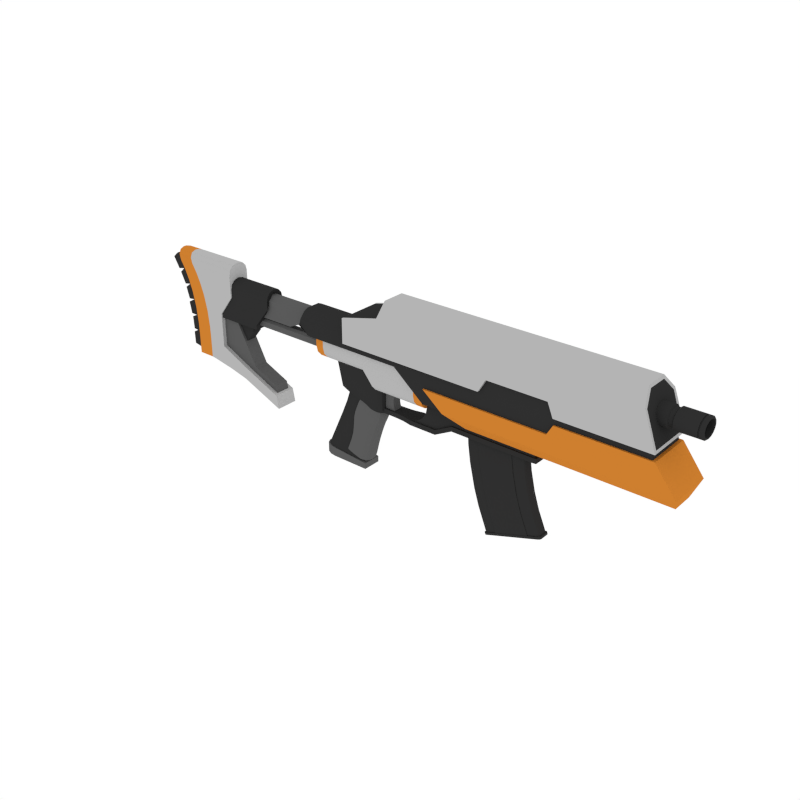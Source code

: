 # Source: SMG_2.blend  (saved by Blender 2.79.0; exported with 4.5.12 LTS)
import bpy
from mathutils import Matrix  # noqa: F401  (used for matrix-valued properties, if any)

bpy.ops.wm.read_factory_settings(use_empty=True)
scene = bpy.context.scene
scene.name = 'Scene'

# ---- collections
col_collection_1 = bpy.data.collections.new('Collection 1'); scene.collection.children.link(col_collection_1)

# ---- materials (node trees are filled in below, after node groups)
mat_black = bpy.data.materials.new('Black')
mat_black.alpha_threshold = 0.0
mat_black.diffuse_color = (0.0291, 0.0291, 0.0291, 1.0)
mat_black.roughness = 0.5
mat_grey = bpy.data.materials.new('Grey')
mat_grey.alpha_threshold = 0.0
mat_grey.diffuse_color = (0.1025, 0.1025, 0.1025, 1.0)
mat_grey.roughness = 0.5
mat_white = bpy.data.materials.new('White')
mat_white.alpha_threshold = 0.0
mat_white.diffuse_color = (0.4575, 0.4575, 0.4575, 1.0)
mat_white.roughness = 0.5
mat_main = bpy.data.materials.new('Main')
mat_main.alpha_threshold = 0.0
mat_main.diffuse_color = (0.6152, 0.2113, 0.02862, 1.0)
mat_main.roughness = 0.5

# ---- node groups
ng_auto_smooth = bpy.data.node_groups.new('Auto Smooth', 'GeometryNodeTree')
_s = ng_auto_smooth.interface.new_socket(name='Geometry', in_out='OUTPUT', socket_type='NodeSocketGeometry')
_s = ng_auto_smooth.interface.new_socket(name='Geometry', in_out='INPUT', socket_type='NodeSocketGeometry')
_s = ng_auto_smooth.interface.new_socket(name='Angle', in_out='INPUT', socket_type='NodeSocketFloat')
_s.subtype = 'ANGLE'
_s.min_value = 0.0
_s.max_value = 3.142
ng_auto_smooth.is_modifier = True
_N = ng_auto_smooth.nodes; _L = ng_auto_smooth.links
n0 = _N.new('NodeGroupOutput'); n0.name = 'Group Output'; n0.location = (480, -100)
n1 = _N.new('NodeGroupInput'); n1.name = 'Group Input'; n1.location = (-420, -300)
n2 = _N.new('NodeGroupInput'); n2.name = 'Group Input.001'; n2.location = (-60, -100)
n3 = _N.new('GeometryNodeSetShadeSmooth'); n3.name = 'Set Shade Smooth'; n3.location = (120, -100)
n3.domain = 'EDGE'
n4 = _N.new('GeometryNodeSetShadeSmooth'); n4.name = 'Set Shade Smooth.001'; n4.location = (300, -100)
n5 = _N.new('GeometryNodeInputMeshEdgeAngle'); n5.name = 'Edge Angle'; n5.location = (-420, -220)
n6 = _N.new('GeometryNodeInputEdgeSmooth'); n6.name = 'Is Edge Smooth'; n6.location = (-60, -160)
n7 = _N.new('GeometryNodeInputShadeSmooth'); n7.name = 'Is Face Smooth'; n7.location = (-240, -340)
n8 = _N.new('FunctionNodeBooleanMath'); n8.name = 'Boolean Math'; n8.location = (-60, -220)
n9 = _N.new('FunctionNodeCompare'); n9.name = 'Compare'; n9.location = (-240, -180)
n9.operation = 'LESS_EQUAL'
_L.new(n5.outputs[0], n9.inputs[0])
_L.new(n4.outputs[0], n0.inputs[0])
_L.new(n1.outputs[1], n9.inputs[1])
_L.new(n9.outputs[0], n8.inputs[0])
_L.new(n7.outputs[0], n8.inputs[1])
_L.new(n2.outputs[0], n3.inputs[0])
_L.new(n6.outputs[0], n3.inputs[1])
_L.new(n3.outputs[0], n4.inputs[0])
_L.new(n8.outputs[0], n3.inputs[2])
n0.is_active_output = True

# ---- material node trees

# ---- world
world_world = bpy.data.worlds.new('World'); scene.world = world_world
world_world.color = (1.0, 1.0, 1.0)
world_world.use_sun_shadow = False
world_world.sun_shadow_jitter_overblur = 0.0
world_world.cycles.sampling_method = 'NONE'
world_world.cycles.sample_map_resolution = 256

# ---- meshes
me_cube_000 = bpy.data.meshes.new('Cube.000')
me_cube_000.from_pydata([(-0.06523, 0.0232, 1.457e-07), (0.06523, 0.0232, 1.457e-07), (0.1452, 0.0232, -0.3301), (0.02227, 0.0232, -0.3716), (0.06786, 0.0232, -0.054), (0.07662, 0.0232, -0.1181), (-0.05174, 0.0232, -0.1366), (-0.06087, 0.0232, -0.07256), (0.09381, 0.0232, -0.1931), (0.1137, 0.0232, -0.2547), (-0.01247, 0.0232, -0.2851), (-0.03189, 0.0232, -0.2234), (0.06523, -0.0232, 1.457e-07), (-0.06523, -0.0232, 1.457e-07), (0.1452, -0.0232, -0.3301), (0.02227, -0.0232, -0.3716), (0.06786, -0.0232, -0.054), (0.07662, -0.0232, -0.1181), (-0.05174, -0.0232, -0.1366), (-0.06087, -0.0232, -0.07256), (0.09381, -0.0232, -0.1931), (0.1137, -0.0232, -0.2547), (-0.01247, -0.0232, -0.2851), (-0.03189, -0.0232, -0.2234), (0.1125, 0.01488, 1.457e-07), (0.1022, 0.02113, 1.457e-07), (0.1094, 0.0193, 1.457e-07), (0.1022, -0.02126, 1.457e-07), (0.1125, -0.01502, 1.457e-07), (0.1094, -0.01943, 1.457e-07), (0.1894, 0.01488, -0.3139), (0.1797, 0.02113, -0.3171), (0.1865, 0.0193, -0.3148), (0.1797, -0.02126, -0.3171), (0.1894, -0.01502, -0.3139), (0.1865, -0.01943, -0.3148), (0.1231, 0.01488, -0.1114), (0.1129, 0.02113, -0.1129), (0.1201, 0.0193, -0.1118), (0.1042, 0.02113, -0.04876), (0.1145, 0.01488, -0.04729), (0.1115, 0.0193, -0.04772), (0.1145, -0.01502, -0.04729), (0.1042, -0.02126, -0.04876), (0.1115, -0.01943, -0.04772), (0.1129, -0.02126, -0.1129), (0.1231, -0.01502, -0.1114), (0.1201, -0.01943, -0.1118), (0.1594, 0.01488, -0.2437), (0.1494, 0.02113, -0.2461), (0.1565, 0.0193, -0.2444), (0.1293, 0.02113, -0.1845), (0.1393, 0.01488, -0.1821), (0.1364, 0.0193, -0.1828), (0.1393, -0.01502, -0.1821), (0.1293, -0.02126, -0.1845), (0.1364, -0.01943, -0.1828), (0.1494, -0.02126, -0.2461), (0.1594, -0.01502, -0.2437), (0.1565, -0.01943, -0.2444), (0.1931, 0.01765, -0.3126), (0.1835, 0.0239, -0.3159), (0.1903, 0.02207, -0.3136), (0.1835, -0.02403, -0.3159), (0.1931, -0.01778, -0.3126), (0.1903, -0.0222, -0.3136), (0.1864, 0.0239, -0.3245), (0.196, 0.01765, -0.3212), (0.1932, 0.02207, -0.3222), (0.196, -0.01778, -0.3212), (0.1864, -0.02403, -0.3245), (0.1932, -0.0222, -0.3222), (-0.1105, -0.01599, 1.457e-07), (-0.1019, -0.02126, 1.457e-07), (-0.108, -0.01972, 1.457e-07), (-0.1019, 0.02113, 1.457e-07), (-0.1105, 0.01586, 1.457e-07), (-0.108, 0.01959, 1.457e-07), (-0.01257, 0.02113, -0.3821), (-0.0207, 0.01586, -0.3848), (-0.01832, 0.01959, -0.384), (-0.0207, -0.01599, -0.3848), (-0.01257, -0.02126, -0.3821), (-0.01832, -0.01972, -0.384), (-0.1056, 0.01586, -0.079), (-0.09697, 0.02113, -0.07776), (-0.103, 0.01959, -0.07863), (-0.08771, 0.02113, -0.1418), (-0.0963, 0.01586, -0.143), (-0.09378, 0.01959, -0.1426), (-0.0963, -0.01599, -0.143), (-0.08771, -0.02126, -0.1418), (-0.09378, -0.01972, -0.1426), (-0.09697, -0.02126, -0.07776), (-0.1056, -0.01599, -0.079), (-0.103, -0.01972, -0.07863), (-0.07553, 0.01586, -0.2339), (-0.06712, 0.02113, -0.2319), (-0.07307, 0.01959, -0.2333), (-0.04786, 0.02113, -0.2936), (-0.05627, 0.01586, -0.2957), (-0.05381, 0.01959, -0.2951), (-0.05627, -0.01599, -0.2957), (-0.04786, -0.02126, -0.2936), (-0.05381, -0.01972, -0.2951), (-0.06712, -0.02126, -0.2319), (-0.07553, -0.01599, -0.2339), (-0.07307, -0.01972, -0.2333), (-0.01633, 0.0239, -0.3834), (-0.02446, 0.01862, -0.3861), (-0.02207, 0.02235, -0.3853), (-0.02446, -0.01876, -0.3861), (-0.01633, -0.02403, -0.3834), (-0.02207, -0.02249, -0.3853), (-0.02155, 0.01862, -0.3947), (-0.01342, 0.0239, -0.392), (-0.01917, 0.02235, -0.3939), (-0.01342, -0.02403, -0.392), (-0.02155, -0.01876, -0.3947), (-0.01917, -0.02249, -0.3939)], [], [(55, 105, 103, 57), (81, 79, 109, 111), (102, 100, 79, 81), (87, 37, 51, 97), (40, 42, 46, 36), (99, 49, 31, 78), (27, 73, 93, 43), (30, 34, 64, 60), (75, 25, 39, 85), (90, 88, 96, 106), (48, 58, 34, 30), (88, 90, 94, 84), (36, 46, 54, 52), (85, 39, 37, 87), (100, 102, 106, 96), (43, 93, 91, 45), (111, 109, 114, 118), (97, 51, 49, 99), (60, 64, 69, 67), (52, 54, 58, 48), (45, 91, 105, 55), (117, 119, 118, 114, 116, 115, 66, 68, 67, 69, 71, 70), (57, 103, 82, 33), (33, 82, 112, 63), (78, 31, 61, 108), (108, 61, 66, 115), (63, 112, 117, 70), (5, 8, 11, 6), (1, 4, 7, 0), (9, 2, 3, 10), (4, 5, 6, 7), (8, 9, 10, 11), (17, 18, 23, 20), (12, 13, 19, 16), (21, 22, 15, 14), (16, 19, 18, 17), (20, 23, 22, 21), (9, 8, 20, 21), (0, 7, 19, 13), (7, 6, 18, 19), (8, 5, 17, 20), (11, 10, 22, 23), (2, 9, 21, 14), (4, 1, 12, 16), (3, 2, 14, 15), (10, 3, 15, 22), (6, 11, 23, 18), (5, 4, 16, 17), (37, 39, 41, 38), (38, 41, 40, 36), (43, 45, 47, 44), (44, 47, 46, 42), (49, 51, 53, 50), (50, 53, 52, 48), (55, 57, 59, 56), (56, 59, 58, 54), (51, 37, 38, 53), (53, 38, 36, 52), (45, 55, 56, 47), (47, 56, 54, 46), (24, 40, 41, 26), (26, 41, 39, 25), (27, 43, 44, 29), (29, 44, 42, 28), (31, 49, 50, 32), (32, 50, 48, 30), (57, 33, 35, 59), (59, 35, 34, 58), (64, 34, 35, 65), (65, 35, 33, 63), (61, 31, 32, 62), (62, 32, 30, 60), (60, 67, 68, 62), (62, 68, 66, 61), (69, 64, 65, 71), (71, 65, 63, 70), (24, 28, 42, 40), (85, 87, 89, 86), (86, 89, 88, 84), (91, 93, 95, 92), (92, 95, 94, 90), (97, 99, 101, 98), (98, 101, 100, 96), (103, 105, 107, 104), (104, 107, 106, 102), (84, 76, 77, 86), (86, 77, 75, 85), (96, 88, 89, 98), (98, 89, 87, 97), (90, 106, 107, 92), (92, 107, 105, 91), (72, 94, 95, 74), (74, 95, 93, 73), (79, 100, 101, 80), (80, 101, 99, 78), (102, 81, 83, 104), (104, 83, 82, 103), (81, 111, 113, 83), (83, 113, 112, 82), (109, 79, 80, 110), (110, 80, 78, 108), (114, 109, 110, 116), (116, 110, 108, 115), (117, 112, 113, 119), (119, 113, 111, 118), (72, 76, 84, 94), (26, 25, 75, 77, 76, 72, 74, 73, 27, 29, 28, 24), (0, 13, 12, 1)])
me_cube_000.polygons.foreach_set('use_smooth', [True] * 108)
me_cube_000.materials.append(mat_black)
me_cube_000.use_remesh_preserve_volume = False
me_cube_000.use_remesh_preserve_attributes = False
me_cube_000.use_mirror_vertex_groups = False
me_cube_000.update()
me_cube_167 = bpy.data.meshes.new('Cube.167')
me_cube_167.from_pydata([(-0.8041, -0.04332, 0.03242), (-0.8041, -0.04332, 0.1005), (-0.6675, -0.04332, 0.09716), (-0.3939, -0.04332, -0.02714), (-0.3836, -0.04332, -0.07853), (-0.6675, -0.04332, 0.1628), (-0.6078, -0.04332, 0.3654), (-0.6675, -0.04332, 0.2308), (-0.6078, -0.04332, 0.3091), (-0.8573, -0.04332, 0.363), (-0.8053, -0.04332, 0.1554), (-0.8253, -0.04332, 0.2817), (-0.8123, -0.04332, 0.2221), (-0.5395, -0.04332, 0.03639), (-0.5558, -0.04332, -0.006196), (-0.9004, -0.005824, 0.4354), (-0.8781, -0.04326, 0.3979), (-0.8974, -0.02454, 0.4304), (-0.8892, -0.03825, 0.4166), (-0.6078, -0.04326, 0.3979), (-0.6078, -0.005824, 0.4354), (-0.6078, -0.03825, 0.4166), (-0.6078, -0.02454, 0.4304), (-0.6796, -0.0281, 0.08541), (-0.3979, -0.0281, -0.04208), (-0.5127, -0.0281, 0.008014), (-0.6796, -0.0281, 0.209), (-0.4084, -0.0281, 0.004315), (-0.5127, -0.0281, 0.04982), (-0.5961, -0.0281, 0.04671), (-0.5961, -0.0281, 0.209), (-0.7391, -0.04332, 0.1005), (-0.7391, -0.04332, 0.03242), (-0.7923, -0.04332, 0.363), (-0.7603, -0.04332, 0.2817), (-0.7473, -0.04332, 0.2221), (-0.7403, -0.04332, 0.1554), (-0.8354, -0.005824, 0.4354), (-0.8324, -0.02454, 0.4304), (-0.8242, -0.03825, 0.4166), (-0.8131, -0.04326, 0.3979), (-0.8391, -0.04332, 0.3223), (-0.6078, -0.04332, 0.3373), (-0.7741, -0.04332, 0.3223), (-0.6289, -0.04332, 0.01223), (-0.7188, -0.04332, 0.02965), (-0.8041, 0.04332, 0.03242), (-0.8041, 0.04332, 0.1005), (-0.6675, 0.04332, 0.09716), (-0.3939, 0.04332, -0.02714), (-0.3836, 0.04332, -0.07853), (-0.8041, 2.038e-07, 0.03242), (-0.9004, 2.038e-07, 0.4354), (-0.6675, 2.038e-07, 0.09716), (-0.8041, 2.038e-07, 0.1005), (-0.3939, 2.038e-07, -0.02714), (-0.3836, 2.038e-07, -0.07853), (-0.6078, 2.038e-07, 0.4354), (-0.8573, 2.038e-07, 0.363), (-0.8053, 2.038e-07, 0.1554), (-0.8253, 2.038e-07, 0.2817), (-0.8123, 2.038e-07, 0.2221), (-0.6675, 2.038e-07, 0.1628), (-0.6078, 2.038e-07, 0.3654), (-0.6675, 2.038e-07, 0.2308), (-0.6078, 2.038e-07, 0.3091), (-0.6675, 0.04332, 0.1628), (-0.6078, 0.04332, 0.3654), (-0.6675, 0.04332, 0.2308), (-0.6078, 0.04332, 0.3091), (-0.8573, 0.04332, 0.363), (-0.8053, 0.04332, 0.1554), (-0.8253, 0.04332, 0.2817), (-0.8123, 0.04332, 0.2221), (-0.5395, 0.04332, 0.03639), (-0.5558, 0.04332, -0.006196), (-0.5395, 2.038e-07, 0.03639), (-0.5558, 2.038e-07, -0.006196), (-0.9004, 0.005825, 0.4354), (-0.8781, 0.04326, 0.3979), (-0.8974, 0.02454, 0.4304), (-0.8892, 0.03825, 0.4166), (-0.6078, 0.04326, 0.3979), (-0.6078, 0.005825, 0.4354), (-0.6078, 0.03825, 0.4166), (-0.6078, 0.02454, 0.4304), (-0.6796, 0.0281, 0.08541), (-0.3979, 0.0281, -0.04208), (-0.6796, 2.038e-07, 0.08541), (-0.3979, 2.038e-07, -0.04208), (-0.5127, 0.0281, 0.008014), (-0.5127, 2.038e-07, 0.008014), (-0.6796, 2.038e-07, 0.209), (-0.6796, 0.0281, 0.209), (-0.4084, 2.038e-07, 0.004315), (-0.4084, 0.0281, 0.004315), (-0.5127, 0.0281, 0.04982), (-0.5127, 2.038e-07, 0.04982), (-0.5961, 0.0281, 0.04671), (-0.5961, 2.038e-07, 0.04671), (-0.5961, 0.0281, 0.209), (-0.5961, 2.038e-07, 0.209), (-0.8354, 2.038e-07, 0.4354), (-0.7391, 0.04332, 0.1005), (-0.7391, 0.04332, 0.03242), (-0.7391, 2.038e-07, 0.03242), (-0.7923, 0.04332, 0.363), (-0.7603, 0.04332, 0.2817), (-0.7473, 0.04332, 0.2221), (-0.7403, 0.04332, 0.1554), (-0.8354, 0.005825, 0.4354), (-0.8324, 0.02454, 0.4304), (-0.8242, 0.03825, 0.4166), (-0.8131, 0.04326, 0.3979), (-0.8391, 2.038e-07, 0.3223), (-0.8391, 0.04332, 0.3223), (-0.6078, 0.04332, 0.3373), (-0.6078, 2.038e-07, 0.3373), (-0.7741, 0.04332, 0.3223), (-0.6289, 0.04332, 0.01223), (-0.7188, 0.04332, 0.02965), (-0.7188, 2.038e-07, 0.02965), (-0.6289, 2.038e-07, 0.01223), (-0.7758, -0.03171, 0.05147), (-0.7758, 0.03171, 0.05147), (-0.8221, -0.03171, 0.05026), (-0.8221, 0.03171, 0.05026), (-0.771, -0.03171, 0.1207), (-0.7765, -0.03171, 0.1921), (-0.7849, -0.03171, 0.2623), (-0.8027, -0.03171, 0.3257), (-0.8308, -0.03171, 0.3836), (-0.8537, -0.03171, 0.4226), (-0.8537, 0.03171, 0.4226), (-0.8308, 0.03171, 0.3836), (-0.8027, 0.03171, 0.3257), (-0.7849, 0.03171, 0.2623), (-0.7765, 0.03171, 0.1921), (-0.771, 0.03171, 0.1207), (-0.8219, -0.03171, 0.1151), (-0.825, -0.03171, 0.1795), (-0.8344, -0.03171, 0.2426), (-0.851, -0.03171, 0.3021), (-0.8785, -0.03171, 0.3588), (-0.9109, -0.03171, 0.4141), (-0.9109, 0.03171, 0.4141), (-0.8785, 0.03171, 0.3588), (-0.851, 0.03171, 0.3021), (-0.8344, 0.03171, 0.2426), (-0.825, 0.03171, 0.1795), (-0.8219, 0.03171, 0.1151), (-0.8484, -0.03171, 0.05539), (-0.8498, -0.03171, 0.1039), (-0.8498, 0.03171, 0.1039), (-0.8484, 0.03171, 0.05539), (-0.8477, -0.03171, 0.118), (-0.8511, -0.03171, 0.1672), (-0.8511, 0.03171, 0.1672), (-0.8477, 0.03171, 0.118), (-0.8548, -0.03171, 0.18), (-0.8637, -0.03171, 0.2259), (-0.8637, 0.03171, 0.2259), (-0.8548, 0.03171, 0.18), (-0.8611, -0.03171, 0.2395), (-0.8744, -0.03171, 0.2842), (-0.8744, 0.03171, 0.2842), (-0.8611, 0.03171, 0.2395), (-0.8775, -0.03171, 0.2969), (-0.8987, -0.03171, 0.3399), (-0.8987, 0.03171, 0.3399), (-0.8775, 0.03171, 0.2969), (-0.9063, -0.03171, 0.3528), (-0.931, -0.03171, 0.3952), (-0.931, 0.03171, 0.3952), (-0.9063, 0.03171, 0.3528), (-0.6796, -0.01877, 0.3503), (-0.6796, -0.01877, 0.1199), (-0.5239, -0.01877, 0.3503), (-0.5781, -0.01877, 0.1199), (-0.6796, -0.01877, 0.1861), (-0.5239, -0.01877, 0.1861), (-0.4721, -0.02772, 0.2687), (-0.03683, -0.02772, 0.2969), (-0.4721, -0.02772, 0.3403), (-0.4721, -0.01189, 0.3574), (-0.03683, -0.01189, 0.3574), (-0.03683, -0.02772, 0.3403), (-0.6225, -0.01877, 0.1199), (-0.6225, -0.01877, 0.3503), (-0.6225, -0.01877, 0.1861), (-0.6796, -0.01877, 0.06476), (-0.6225, -0.01877, 0.06476), (-0.6797, -0.03866, 0.2139), (-0.4833, -0.03866, 0.2139), (-0.6797, -0.03866, 0.3393), (-0.6797, -0.00285, 0.3781), (-0.6797, -0.03387, 0.3587), (-0.6797, -0.02076, 0.3729), (-0.4201, -0.00285, 0.3781), (-0.4201, -0.03866, 0.3393), (-0.4201, -0.02076, 0.3729), (-0.4201, -0.03387, 0.3587), (-0.3188, -0.02772, 0.2687), (-0.3188, -0.02772, 0.3403), (-0.3188, -0.01189, 0.3574), (-0.2562, -0.02772, 0.2969), (-0.2562, -0.02772, 0.3403), (-0.2562, -0.01189, 0.3574), (-0.03147, -0.02019, 0.2481), (-0.03147, -0.02019, 0.226), (-0.03147, -0.01212, 0.2568), (-0.5063, -0.02019, 0.2481), (-0.5063, -0.01212, 0.2568), (-0.5063, -0.02019, 0.226), (-0.6797, -0.03866, 0.3093), (-0.4201, -0.03866, 0.3093), (-0.6797, -0.03866, 0.2312), (-0.4833, -0.03866, 0.2312), (-0.6796, 0.01877, 0.3503), (-0.6796, 0.01877, 0.1199), (-0.6796, 2.024e-07, 0.3503), (-0.6796, 2.024e-07, 0.1199), (-0.5239, 2.024e-07, 0.3503), (-0.5239, 0.01877, 0.3503), (-0.5781, 0.01877, 0.1199), (-0.5781, 2.024e-07, 0.1199), (-0.6796, 0.01877, 0.1861), (-0.6796, 2.024e-07, 0.1861), (-0.5239, 0.01877, 0.1861), (-0.5239, 2.024e-07, 0.1861), (-0.6225, 2.024e-07, 0.3503), (-0.6225, 2.024e-07, 0.1199), (-0.4721, 2.024e-07, 0.2687), (-0.4721, 0.02772, 0.2687), (-0.4721, 2.024e-07, 0.3574), (-0.03683, 2.024e-07, 0.2969), (-0.03683, 0.02772, 0.2969), (-0.03683, 2.024e-07, 0.3574), (-0.4721, 0.02772, 0.3403), (-0.4721, 0.01189, 0.3574), (-0.03683, 0.01189, 0.3574), (-0.03683, 0.02772, 0.3403), (-0.6225, 0.01877, 0.1199), (-0.6225, 0.01877, 0.3503), (-0.6225, 0.01877, 0.1861), (-0.6796, 0.01877, 0.06476), (-0.6796, 2.024e-07, 0.06476), (-0.6225, 0.01877, 0.06476), (-0.6225, 2.024e-07, 0.06476), (-0.6797, 2.024e-07, 0.3781), (-0.6797, 0.03866, 0.2139), (-0.6797, 2.024e-07, 0.2139), (-0.4201, 2.024e-07, 0.3781), (-0.4833, 0.03866, 0.2139), (-0.4833, 2.024e-07, 0.2139), (-0.6797, 0.03866, 0.3393), (-0.6797, 0.00285, 0.3781), (-0.6797, 0.03387, 0.3587), (-0.6797, 0.02076, 0.3729), (-0.4201, 0.00285, 0.3781), (-0.4201, 0.03866, 0.3393), (-0.4201, 0.02076, 0.3729), (-0.4201, 0.03387, 0.3587), (-0.3188, 2.024e-07, 0.3574), (-0.3188, 0.02772, 0.2687), (-0.3188, 2.024e-07, 0.2687), (-0.3188, 0.02772, 0.3403), (-0.3188, 0.01189, 0.3574), (-0.2562, 0.02772, 0.2969), (-0.2562, 2.024e-07, 0.2969), (-0.2562, 0.02772, 0.3403), (-0.2562, 2.024e-07, 0.3574), (-0.2562, 0.01189, 0.3574), (-0.03147, 2.024e-07, 0.226), (-0.03147, 0.02019, 0.2481), (-0.03147, 0.02019, 0.226), (-0.03147, 2.024e-07, 0.2568), (-0.03147, 0.01212, 0.2568), (-0.5063, 0.02019, 0.2481), (-0.5063, 0.01212, 0.2568), (-0.5063, 2.024e-07, 0.2568), (-0.5063, 0.02019, 0.226), (-0.5063, 2.024e-07, 0.226), (-0.6797, 0.03866, 0.3093), (-0.4201, 0.03866, 0.3093), (-0.6797, 0.03866, 0.2312), (-0.4833, 0.03866, 0.2312), (-0.4833, 2.024e-07, 0.2312), (0.04665, -0.02823, 0.0854), (0.245, -0.03704, 0.0854), (0.7372, -0.03704, 0.1213), (0.04665, -0.02823, 0.06773), (0.245, -0.03704, 0.06773), (0.7372, -0.03704, 0.1037), (0.09455, -0.01771, 0.1586), (0.09455, -0.01771, 0.07975), (0.1636, -0.01771, 0.07975), (0.1636, -0.01771, 0.1586), (0.1592, -0.01771, 0.09192), (0.1592, -0.01771, 0.1392), (0.1561, -0.01771, 0.1069), (0.1561, -0.01771, 0.1242), (0.09455, -0.01771, 0.1392), (0.09455, -0.01771, 0.09192), (0.09455, -0.01771, 0.1235), (0.09455, -0.01771, 0.1077), (0.2102, -0.02966, 0.0854), (0.1326, -0.02625, 0.0854), (0.1857, -0.02749, 0.0854), (0.1572, -0.02624, 0.0854), (0.2102, -0.02966, 0.06773), (0.1326, -0.02625, 0.06773), (0.1857, -0.02749, 0.06773), (0.1572, -0.02624, 0.06773), (0.3505, -0.03704, 0.0854), (0.3505, -0.03704, 0.06773), (0.4186, -0.03704, 0.1213), (0.4186, -0.03704, 0.1037), (0.7474, -0.03515, 0.1213), (0.7474, -0.03515, 0.1037), (0.7372, -0.03112, 0.243), (0.3126, -0.03112, 0.207), (0.245, -0.03112, 0.0854), (0.3126, -0.03112, 0.1595), (0.2709, -0.03112, 0.09104), (0.2928, -0.03112, 0.1071), (0.3074, -0.03112, 0.1311), (0.7372, -0.03112, 0.1954), (0.7372, -0.03112, 0.1671), (0.7372, -0.03112, 0.143), (0.7372, -0.03112, 0.127), (0.7372, -0.03112, 0.1213), (0.3505, -0.03112, 0.09104), (0.3505, -0.03112, 0.1595), (0.3505, -0.03112, 0.0854), (0.3505, -0.03112, 0.1311), (0.3505, -0.03112, 0.1071), (0.3505, -0.03112, 0.207), (0.4186, -0.03112, 0.1213), (0.4186, -0.03112, 0.243), (0.4186, -0.03112, 0.127), (0.4186, -0.03112, 0.1954), (0.4186, -0.03112, 0.1671), (0.4186, -0.03112, 0.143), (0.04665, 0.02823, 0.0854), (0.245, -1.233e-07, 0.06773), (0.245, 0.03704, 0.0854), (0.7372, -1.233e-07, 0.1213), (0.7372, 0.03704, 0.1213), (0.04665, 0.02823, 0.06773), (0.245, 0.03704, 0.06773), (0.7372, 0.03704, 0.1037), (0.04665, -1.233e-07, 0.06773), (0.04665, -1.233e-07, 0.0854), (0.7372, -1.233e-07, 0.1037), (0.09455, -1.233e-07, 0.1586), (0.09455, 0.01771, 0.1586), (0.09455, 0.01771, 0.07975), (0.09455, -1.233e-07, 0.07975), (0.1636, -1.233e-07, 0.1586), (0.1636, -1.233e-07, 0.07975), (0.1636, 0.01771, 0.07975), (0.1636, 0.01771, 0.1586), (0.1592, -1.233e-07, 0.1392), (0.1592, -1.233e-07, 0.09192), (0.1561, -1.233e-07, 0.1242), (0.1561, -1.233e-07, 0.1069), (0.1592, 0.01771, 0.09192), (0.1592, 0.01771, 0.1392), (0.1561, 0.01771, 0.1069), (0.1561, 0.01771, 0.1242), (0.09455, 0.01771, 0.1392), (0.09455, 0.01771, 0.09192), (0.09455, 0.01771, 0.1235), (0.09455, 0.01771, 0.1077), (0.09455, -1.233e-07, 0.09192), (0.09455, -1.233e-07, 0.1392), (0.09455, -1.233e-07, 0.1077), (0.09455, -1.233e-07, 0.1235), (0.2102, -1.233e-07, 0.06773), (0.1326, -1.233e-07, 0.06773), (0.1843, -1.233e-07, 0.06773), (0.1584, -1.233e-07, 0.06773), (0.1326, -1.233e-07, 0.0854), (0.2102, -1.233e-07, 0.0854), (0.1584, -1.233e-07, 0.0854), (0.1843, -1.233e-07, 0.0854), (0.2102, 0.02966, 0.0854), (0.1326, 0.02625, 0.0854), (0.1857, 0.02749, 0.0854), (0.1572, 0.02624, 0.0854), (0.2102, 0.02966, 0.06773), (0.1326, 0.02625, 0.06773), (0.1857, 0.02749, 0.06773), (0.1572, 0.02624, 0.06773), (0.3505, -1.233e-07, 0.06773), (0.3505, 0.03704, 0.0854), (0.3505, 0.03704, 0.06773), (0.4186, -1.233e-07, 0.1037), (0.4186, 0.03704, 0.1213), (0.4186, 0.03704, 0.1037), (0.7474, 0.03515, 0.1213), (0.7474, 0.03515, 0.1037), (0.7474, -1.233e-07, 0.1213), (0.7474, -1.233e-07, 0.1037), (0.7372, -1.233e-07, 0.143), (0.7372, 0.03112, 0.243), (0.2928, -1.233e-07, 0.1071), (0.3126, 0.03112, 0.207), (0.245, 0.03112, 0.0854), (0.3126, 0.03112, 0.1595), (0.2709, 0.03112, 0.09104), (0.2928, 0.03112, 0.1071), (0.3074, 0.03112, 0.1311), (0.7372, -1.233e-07, 0.1213), (0.7372, 0.03112, 0.1954), (0.7372, 0.03112, 0.1671), (0.3074, -1.233e-07, 0.1311), (0.7372, 0.03112, 0.143), (0.3126, -1.233e-07, 0.1595), (0.7372, 0.03112, 0.127), (0.2709, -1.233e-07, 0.09104), (0.7372, 0.03112, 0.1213), (0.7372, -1.233e-07, 0.127), (0.7372, -1.233e-07, 0.1671), (0.7372, -1.233e-07, 0.1954), (0.3126, -1.233e-07, 0.207), (0.7372, -1.233e-07, 0.243), (0.3505, 0.03112, 0.09104), (0.3505, 0.03112, 0.1595), (0.3505, 0.03112, 0.0854), (0.3505, 0.03112, 0.1311), (0.3505, 0.03112, 0.1071), (0.3505, 0.03112, 0.207), (0.3505, -1.233e-07, 0.207), (0.4186, 0.03112, 0.1213), (0.4186, 0.03112, 0.243), (0.4186, -1.233e-07, 0.243), (0.4186, 0.03112, 0.127), (0.4186, 0.03112, 0.1954), (0.4186, 0.03112, 0.1671), (0.4186, 0.03112, 0.143), (0.245, -1.233e-07, 0.0854), (0.3505, -1.233e-07, 0.0854), (0.4186, -1.233e-07, 0.1213), (0.245, -1.233e-07, 0.0854), (0.3505, -1.233e-07, 0.0854), (0.4186, -1.233e-07, 0.1213), (-0.1107, -0.004951, 0.2431), (-0.06268, -0.04306, 0.2431), (-0.1043, -0.01865, 0.2431), (-0.08669, -0.03939, 0.2431), (-0.08715, -0.004951, 0.002095), (-0.09912, -0.004951, 0.2064), (-0.06365, -0.004951, 0.05715), (-0.0482, -0.004951, 0.1034), (-0.09269, -0.01865, 0.2049), (-0.08134, -0.01865, -0.0007866), (-0.04193, -0.01865, 0.1015), (-0.05796, -0.01865, 0.05391), (-0.05111, -0.04306, 0.1952), (-0.04383, -0.03234, -0.01941), (-0.001452, -0.03234, 0.08905), (-0.02117, -0.03234, 0.03297), (-0.07512, -0.03939, 0.2008), (-0.06549, -0.02867, -0.008657), (-0.02482, -0.02867, 0.09622), (-0.04241, -0.02867, 0.04506), (-0.1552, -0.004951, -0.1482), (-0.1486, -0.01865, -0.1487), (-0.1307, -0.02867, -0.15), (-0.1062, -0.03234, -0.1519), (0.03859, -0.03562, -0.1596), (-0.1072, -0.03562, -0.1482), (-0.1587, -0.006776, -0.1444), (-0.1518, -0.0212, -0.1449), (-0.1329, -0.03176, -0.1463), (0.03859, -0.03562, -0.1825), (-0.1072, -0.03562, -0.1825), (-0.1587, -0.006776, -0.1825), (-0.1518, -0.0212, -0.1825), (-0.1329, -0.03176, -0.1825), (-0.03317, -0.04306, 0.1144), (-0.08019, -0.004951, 0.1286), (-0.05668, -0.03939, 0.1215), (-0.07389, -0.01865, 0.1267), (0.08505, -0.04306, 0.2431), (0.1223, -0.02142, 0.2431), (0.1037, -0.04016, 0.2431), (0.1173, -0.03224, 0.2431), (0.02647, -0.03234, -0.04236), (0.06432, -0.0107, -0.0519), (0.04539, -0.02944, -0.04713), (0.05925, -0.02152, -0.05062), (0.1223, -0.02142, 0.117), (0.08505, -0.04306, 0.1338), (0.1173, -0.03224, 0.1193), (0.1037, -0.04016, 0.1254), (0.04467, -0.03234, 0.01128), (0.08254, -0.0107, 0.001793), (0.06361, -0.02944, 0.006536), (0.07747, -0.02152, 0.003064), (0.09905, -0.0107, 0.04786), (0.06226, -0.03234, 0.06036), (0.09412, -0.02152, 0.04954), (0.08065, -0.02944, 0.05411), (0.03184, -0.0107, -0.1627), (-0.00801, -0.03234, -0.16), (0.0265, -0.02152, -0.1623), (0.01192, -0.02944, -0.1613), (0.08505, -0.04306, 0.08394), (0.1223, -0.02142, 0.07434), (0.1037, -0.04016, 0.07914), (0.1173, -0.03224, 0.07562), (-0.1107, 6.906e-10, 0.2431), (0.1223, 6.906e-10, 0.2431), (-0.1107, 0.004951, 0.2431), (-0.06268, 0.04306, 0.2431), (-0.1043, 0.01865, 0.2431), (-0.08669, 0.03939, 0.2431), (-0.08715, 0.004951, 0.002095), (-0.09912, 0.004951, 0.2064), (-0.06365, 0.004951, 0.05715), (-0.0482, 0.004951, 0.1034), (-0.09269, 0.01865, 0.2049), (-0.08134, 0.01865, -0.0007866), (-0.04193, 0.01865, 0.1015), (-0.05796, 0.01865, 0.05391), (-0.05111, 0.04306, 0.1952), (-0.04383, 0.03234, -0.01941), (-0.001452, 0.03234, 0.08905), (-0.02117, 0.03234, 0.03297), (-0.08569, 6.906e-10, 0.005304), (-0.09912, 6.906e-10, 0.2064), (-0.06261, 6.906e-10, 0.0588), (-0.04785, 6.906e-10, 0.1041), (-0.07512, 0.03939, 0.2008), (-0.06549, 0.02867, -0.008657), (-0.02482, 0.02867, 0.09622), (-0.04241, 0.02867, 0.04506), (0.1223, 6.906e-10, 0.117), (0.06432, 6.906e-10, -0.0519), (0.09905, 6.906e-10, 0.04786), (0.08254, 6.906e-10, 0.001793), (-0.1552, 6.906e-10, -0.1482), (-0.1552, 0.004951, -0.1482), (0.03184, 6.906e-10, -0.1627), (-0.1486, 0.01865, -0.1487), (-0.1307, 0.02867, -0.15), (-0.1062, 0.03234, -0.1519), (0.03859, 0.03562, -0.1596), (0.03859, 6.906e-10, -0.1596), (-0.1072, 0.03562, -0.1482), (-0.1587, 0.006776, -0.1444), (-0.1518, 0.0212, -0.1449), (-0.1329, 0.03176, -0.1463), (-0.1587, 6.906e-10, -0.1444), (0.03859, 0.03562, -0.1825), (0.03859, 6.906e-10, -0.1825), (-0.1072, 0.03562, -0.1825), (-0.1587, 0.006776, -0.1825), (-0.1518, 0.0212, -0.1825), (-0.1329, 0.03176, -0.1825), (-0.1587, 6.906e-10, -0.1825), (-0.03317, 0.04306, 0.1144), (-0.08019, 0.004951, 0.1286), (-0.08019, 6.906e-10, 0.1286), (-0.05668, 0.03939, 0.1215), (-0.07389, 0.01865, 0.1267), (0.1223, 6.906e-10, 0.07434), (0.08505, 0.04306, 0.2431), (0.1223, 0.02142, 0.2431), (0.1037, 0.04016, 0.2431), (0.1173, 0.03224, 0.2431), (0.02647, 0.03234, -0.04236), (0.06432, 0.0107, -0.0519), (0.04539, 0.02944, -0.04713), (0.05925, 0.02152, -0.05062), (0.1223, 0.02142, 0.117), (0.08505, 0.04306, 0.1338), (0.1173, 0.03224, 0.1193), (0.1037, 0.04016, 0.1254), (0.04467, 0.03234, 0.01128), (0.08254, 0.0107, 0.001793), (0.06361, 0.02944, 0.006536), (0.07747, 0.02152, 0.003064), (0.09905, 0.0107, 0.04786), (0.06226, 0.03234, 0.06036), (0.09412, 0.02152, 0.04954), (0.08065, 0.02944, 0.05411), (0.03184, 0.0107, -0.1627), (-0.00801, 0.03234, -0.16), (0.0265, 0.02152, -0.1623), (0.01192, 0.02944, -0.1613), (0.08505, 0.04306, 0.08394), (0.1223, 0.02142, 0.07434), (0.1037, 0.04016, 0.07914), (0.1173, 0.03224, 0.07562), (0.03649, -0.01568, 0.09667), (0.001295, -0.0374, -0.09374), (0.04182, -0.01568, -0.1538), (0.1097, -0.01568, 0.04165), (0.02786, -0.0374, 0.02323), (0.07165, -0.01568, -0.0482), (0.06674, -0.03438, 0.08718), (-0.01219, -0.0374, -0.1331), (0.04629, -0.0374, 0.06455), (0.005403, -0.01568, -0.1484), (0.09023, -0.01568, -0.0008317), (0.01632, -0.0374, -0.02698), (0.0525, -0.01568, -0.1133), (0.0228, -0.01568, 0.07264), (-0.0008091, -0.01568, -0.02071), (-0.01477, -0.01568, -0.08789), (0.006399, -0.01568, 0.03125), (-0.0102, -0.0374, -0.01691), (0.01466, -0.0374, 0.07593), (-0.03889, -0.0374, -0.123), (-0.03034, -0.01568, -0.1264), (-0.03067, -0.01568, -0.1347), (-0.002512, -0.0374, 0.03485), (-0.0237, -0.0374, -0.08429), (0.0256, -0.03437, -0.1474), (0.09104, -0.03438, 0.0486), (0.05509, -0.03437, -0.04169), (0.08083, -0.01568, 0.08199), (-0.007342, -0.03437, -0.1433), (0.07184, -0.03437, 0.006416), (0.03701, -0.03437, -0.1072), (0.01353, -0.03438, 0.07639), (-0.01008, -0.03437, -0.01696), (-0.02405, -0.03437, -0.08415), (-0.002877, -0.03437, 0.035), (-0.03961, -0.03437, -0.1227), (-0.03995, -0.03437, -0.1309), (0.02722, -0.03438, 0.1004), (0.03649, 0.01568, 0.09667), (0.001295, 0.0374, -0.09374), (0.04182, 0.01568, -0.1538), (0.1097, 0.01568, 0.04165), (0.02786, 0.0374, 0.02323), (0.07165, 0.01568, -0.0482), (0.06674, 0.03437, 0.08718), (-0.01219, 0.0374, -0.1331), (0.04629, 0.0374, 0.06455), (0.005403, 0.01568, -0.1484), (0.09023, 0.01568, -0.0008317), (0.01632, 0.0374, -0.02698), (0.0525, 0.01568, -0.1133), (0.0228, 0.01568, 0.07264), (-0.0008091, 0.01568, -0.02071), (-0.01477, 0.01568, -0.08789), (0.006399, 0.01568, 0.03125), (-0.0102, 0.0374, -0.01691), (0.01466, 0.0374, 0.07593), (-0.03889, 0.0374, -0.123), (-0.03034, 0.01568, -0.1264), (-0.03067, 0.01568, -0.1347), (-0.002512, 0.0374, 0.03485), (-0.0237, 0.0374, -0.08429), (0.0256, 0.03437, -0.1474), (0.09104, 0.03437, 0.0486), (0.05509, 0.03437, -0.04169), (0.08083, 0.01568, 0.08199), (-0.007342, 0.03437, -0.1433), (0.07184, 0.03437, 0.006416), (0.03701, 0.03437, -0.1072), (0.01353, 0.03437, 0.07639), (-0.01008, 0.03437, -0.01696), (-0.02405, 0.03437, -0.08415), (-0.002877, 0.03437, 0.035), (-0.03961, 0.03437, -0.1227), (-0.03995, 0.03437, -0.1309), (0.02722, 0.03437, 0.1004), (-0.04036, -0.03664, -0.1224), (0.05378, -7.67e-08, -0.1139), (0.03869, -0.03438, 0.09646), (-0.02036, -0.01568, -0.1386), (-0.003715, -0.03664, 0.03534), (0.02161, -0.03664, -0.1014), (-0.02489, -0.03664, -0.08381), (0.009323, -0.03664, -0.1412), (0.04309, -7.67e-08, -0.1544), (-0.02499, -0.01568, -0.1132), (-0.007625, -0.03437, 0.01397), (0.05293, -0.03664, 0.01366), (0.09151, -7.67e-08, -0.001414), (-0.004957, -0.01568, -0.05545), (0.02143, -0.0374, 0.002878), (0.02315, -0.03664, 0.09467), (0.0402, -7.67e-08, 0.09517), (0.007896, -7.67e-08, -0.1494), (-0.04061, -0.03664, -0.1286), (-0.007358, -0.0374, -0.1197), (0.01345, -0.01568, 0.04963), (0.01288, -0.03664, 0.07665), (0.0718, -0.03664, 0.05548), (0.111, -7.67e-08, 0.04107), (0.03601, -0.0374, 0.04135), (0.06117, -0.01568, -0.08038), (0.07293, -7.67e-08, -0.04878), (0.03839, -0.03664, -0.03534), (-0.01104, -0.03664, -0.01657), (0.09869, -0.01568, 0.01756), (0.01033, -0.0374, -0.06098), (0.01011, -7.67e-08, 0.02975), (-0.01106, -7.67e-08, -0.08939), (0.002899, -7.67e-08, -0.02221), (0.04595, -0.01568, -0.14), (0.08199, -0.01568, -0.02045), (0.03126, -0.01568, -0.156), (0.09098, -0.03438, 0.07156), (-0.02663, -7.67e-08, -0.1279), (0.02651, -7.67e-08, 0.07114), (-0.007666, -0.0374, 0.01399), (0.05707, -0.03664, 0.08308), (0.08332, -7.67e-08, 0.08095), (-0.02697, -7.67e-08, -0.1362), (-0.01243, -0.03664, -0.1393), (-0.03363, -0.0374, -0.1097), (0.005013, -0.0374, 0.05304), (-0.01418, -0.0374, -0.05172), (-0.002695, -0.0374, -0.01978), (0.02406, -0.0374, 0.07248), (-0.03093, -0.0374, -0.126), (-0.03188, -0.01568, -0.1321), (0.0222, -0.03438, 0.09505), (0.006193, -0.0374, 0.0315), (-0.01634, -0.0374, -0.0871), (0.03148, -0.01568, 0.0913), (-0.04116, -0.03437, -0.1283), (0.1086, -0.01568, 0.06521), (0.01591, -0.03437, -0.15), (0.06407, -0.03437, -0.01339), (0.02991, -0.03437, -0.1338), (0.08023, -0.03437, 0.02474), (0.04578, -0.03437, -0.07434), (0.004171, -0.03437, 0.05338), (-0.01423, -0.03437, -0.0517), (0.00165, -0.01568, 0.01022), (-0.03426, -0.03437, -0.1094), (-0.03051, -0.03437, -0.1345), (0.04917, -0.01568, 0.09235), (0.03649, -0.02819, -0.1516), (0.1038, -0.02819, 0.04397), (0.06624, -0.02819, -0.04599), (0.07481, -0.02819, 0.08432), (-0.0002754, -0.02819, -0.1461), (0.08436, -0.02819, 0.001562), (0.04735, -0.02819, -0.1112), (0.01677, -0.02819, 0.07507), (-0.006837, -0.02819, -0.01827), (-0.0208, -0.02819, -0.08546), (0.0003715, -0.02819, 0.03369), (-0.03637, -0.02819, -0.124), (-0.0367, -0.02819, -0.1322), (0.03047, -0.02819, 0.0991), (-0.04036, 0.03664, -0.1224), (0.03869, 0.03437, 0.09646), (-0.02036, 0.01568, -0.1386), (-0.003715, 0.03664, 0.03534), (0.02161, 0.03664, -0.1014), (-0.02489, 0.03664, -0.08381), (0.009323, 0.03664, -0.1412), (-0.02499, 0.01568, -0.1132), (-0.007625, 0.03437, 0.01397), (0.05293, 0.03664, 0.01366), (-0.004957, 0.01568, -0.05545), (0.02143, 0.0374, 0.002878), (0.02315, 0.03664, 0.09467), (-0.04061, 0.03664, -0.1286), (-0.007358, 0.0374, -0.1197), (0.01345, 0.01568, 0.04963), (0.01288, 0.03664, 0.07665), (0.0718, 0.03664, 0.05548), (0.03601, 0.0374, 0.04135), (0.06117, 0.01568, -0.08038), (0.03839, 0.03664, -0.03534), (-0.01104, 0.03664, -0.01657), (0.09869, 0.01568, 0.01756), (0.01033, 0.0374, -0.06098), (0.04595, 0.01568, -0.14), (0.08199, 0.01568, -0.02045), (0.03126, 0.01568, -0.156), (0.09098, 0.03437, 0.07156), (-0.007666, 0.0374, 0.01399), (0.05707, 0.03664, 0.08308), (-0.01243, 0.03664, -0.1393), (-0.03363, 0.0374, -0.1097), (0.005013, 0.0374, 0.05304), (-0.01418, 0.0374, -0.05172), (-0.002695, 0.0374, -0.01978), (0.02406, 0.0374, 0.07248), (-0.03093, 0.0374, -0.126), (-0.03188, 0.01568, -0.1321), (0.0222, 0.03437, 0.09505), (0.006193, 0.0374, 0.0315), (-0.01634, 0.0374, -0.0871), (0.03148, 0.01568, 0.0913), (-0.04116, 0.03437, -0.1283), (0.1086, 0.01568, 0.06521), (0.01591, 0.03437, -0.15), (0.06407, 0.03437, -0.01339), (0.02991, 0.03437, -0.1338), (0.08023, 0.03437, 0.02474), (0.04578, 0.03437, -0.07434), (0.004171, 0.03437, 0.05338), (-0.01423, 0.03437, -0.0517), (0.00165, 0.01568, 0.01022), (-0.03426, 0.03437, -0.1094), (-0.03051, 0.03437, -0.1345), (0.04917, 0.01568, 0.09235), (0.03649, 0.02819, -0.1516), (0.1038, 0.02819, 0.04397), (0.06624, 0.02819, -0.04599), (0.07481, 0.02819, 0.08432), (-0.0002754, 0.02819, -0.1461), (0.08436, 0.02819, 0.001562), (0.04735, 0.02819, -0.1112), (0.01677, 0.02819, 0.07507), (-0.006837, 0.02819, -0.01827), (-0.0208, 0.02819, -0.08546), (0.0003715, 0.02819, 0.03369), (-0.03637, 0.02819, -0.124), (-0.0367, 0.02819, -0.1322), (0.03047, 0.02819, 0.0991), (0.01972, -0.03605, 0.0903), (-0.04112, -0.03605, -0.1267), (-0.008565, -0.03664, 0.01435), (-0.03504, -0.03664, -0.1091), (0.04573, -0.03664, -0.006376), (0.005012, -0.03605, -0.1442), (0.07504, -0.03605, 0.07113), (0.01385, -0.03664, -0.1277), (0.003452, -0.03664, 0.05367), (0.06121, -0.03664, 0.0319), (0.0305, -0.03664, -0.06856), (-0.01515, -0.03664, -0.05133), (0.0005172, -0.0374, 0.01084), (0.0332, -0.03664, 0.09114), (-0.03228, -0.03664, -0.1318), (-0.02582, -0.0374, -0.1127), (0.01411, -0.0374, 0.04957), (-0.007097, -0.0374, -0.05442), (0.04314, -0.02819, 0.09476), (-0.02631, -0.02819, -0.1362), (-0.03102, -0.02819, -0.1107), (-0.004377, -0.02819, 0.01266), (-0.01098, -0.02819, -0.05301), (0.007419, -0.02819, 0.05207), (0.05605, -0.02819, -0.07828), (0.0928, -0.02819, 0.01994), (0.04066, -0.02819, -0.1379), (0.07623, -0.02819, -0.0181), (0.02584, -0.02819, -0.1538), (0.1026, -0.02819, 0.06749), (-0.03791, -0.02819, -0.1297), (0.02545, -0.02819, 0.09374), (0.01972, 0.03605, 0.0903), (-0.04112, 0.03605, -0.1267), (-0.02817, -7.67e-08, -0.1336), (0.03519, -7.67e-08, 0.0898), (-0.008565, 0.03664, 0.01435), (-0.03504, 0.03664, -0.1091), (0.04573, 0.03664, -0.006376), (0.005012, 0.03605, -0.1442), (0.08327, -7.67e-08, -0.02103), (0.03284, -7.663e-08, -0.1567), (0.07504, 0.03605, 0.07113), (0.1102, -7.663e-08, 0.06451), (0.01385, 0.03664, -0.1277), (0.04722, -7.663e-08, -0.1406), (0.003452, 0.03664, 0.05367), (0.06121, 0.03664, 0.0319), (0.09997, -7.663e-08, 0.01698), (0.06245, -7.67e-08, -0.08096), (0.0305, 0.03664, -0.06856), (-0.01515, 0.03664, -0.05133), (0.005359, -7.67e-08, 0.008725), (-0.02128, -7.67e-08, -0.1147), (0.01715, -7.67e-08, 0.04814), (-0.001249, -7.67e-08, -0.05694), (0.0005172, 0.0374, 0.01084), (0.0332, 0.03664, 0.09114), (0.05257, -7.67e-08, 0.09097), (-0.01696, -7.67e-08, -0.14), (-0.03228, 0.03664, -0.1318), (-0.02582, 0.0374, -0.1127), (0.01411, 0.0374, 0.04957), (-0.007097, 0.0374, -0.05442), (0.04314, 0.02819, 0.09476), (-0.02631, 0.02819, -0.1362), (-0.03102, 0.02819, -0.1107), (-0.004377, 0.02819, 0.01266), (-0.01098, 0.02819, -0.05301), (0.007419, 0.02819, 0.05207), (0.05605, 0.02819, -0.07828), (0.0928, 0.02819, 0.01994), (0.04066, 0.02819, -0.1379), (0.07623, 0.02819, -0.0181), (0.02584, 0.02819, -0.1538), (0.1026, 0.02819, 0.06749), (-0.03791, 0.02819, -0.1297), (0.02545, 0.02819, 0.09374), (0.3125, -0.0653, 0.2932), (-0.1536, -0.0653, 0.2932), (-0.1536, -0.01899, 0.2054), (-0.1536, -0.0653, 0.2571), (-0.1536, -0.04214, 0.2124), (-0.1536, -0.0591, 0.2313), (0.3125, -0.0653, 0.2007), (0.3125, -0.01899, 0.149), (0.3125, -0.0591, 0.1749), (0.3125, -0.04214, 0.156), (-0.1536, -0.06009, 0.2854), (-0.1536, -0.03992, 0.217), (-0.1536, -0.01975, 0.2111), (-0.1536, -0.05469, 0.233), (-0.1536, -0.06009, 0.2549), (-0.1224, -0.0653, 0.2932), (-0.1224, -0.01899, 0.2054), (-0.1224, -0.04214, 0.2124), (-0.1224, -0.0591, 0.2313), (-0.1224, -0.0653, 0.2571), (0.04985, -0.0653, 0.2932), (0.04985, -0.01899, 0.2054), (0.04985, -0.04214, 0.2124), (0.04985, -0.0591, 0.2313), (0.04985, -0.0653, 0.2571), (0.09599, -0.0653, 0.2932), (0.09599, -0.01899, 0.149), (0.09599, -0.04214, 0.156), (0.09599, -0.0591, 0.1749), (0.09599, -0.0653, 0.2007), (0.3125, -0.05661, 0.2795), (0.3125, -0.02396, 0.1647), (0.3125, -0.04028, 0.1696), (0.3125, -0.05223, 0.183), (0.3125, -0.05661, 0.2012), (0.2795, -0.0653, 0.2932), (0.2795, -0.01899, 0.149), (0.2795, -0.04214, 0.156), (0.2795, -0.0591, 0.1749), (0.2795, -0.0653, 0.2007), (0.3125, -7.206e-08, 0.2932), (0.3125, 0.0653, 0.2932), (-0.1536, -7.206e-08, 0.2932), (-0.1536, 0.0653, 0.2932), (-0.1536, -7.206e-08, 0.2054), (0.3125, -7.206e-08, 0.149), (-0.1536, 0.01899, 0.2054), (-0.1536, 0.0653, 0.2571), (-0.1536, 0.04214, 0.2124), (-0.1536, 0.0591, 0.2313), (0.3125, 0.0653, 0.2007), (0.3125, 0.01899, 0.149), (0.3125, 0.0591, 0.1749), (0.3125, 0.04214, 0.156), (-0.1536, -7.206e-08, 0.2854), (-0.1536, 0.06009, 0.2854), (-0.1536, -7.206e-08, 0.2111), (-0.1536, 0.03992, 0.217), (-0.1536, 0.01974, 0.2111), (-0.1536, 0.05469, 0.233), (-0.1536, 0.06009, 0.2549), (-0.1224, -7.206e-08, 0.2932), (-0.1224, 0.0653, 0.2932), (-0.1224, -7.206e-08, 0.2054), (-0.1224, 0.01899, 0.2054), (-0.1224, 0.04214, 0.2124), (-0.1224, 0.0591, 0.2313), (-0.1224, 0.0653, 0.2571), (0.04985, -7.206e-08, 0.2932), (0.04985, 0.0653, 0.2932), (0.04985, -7.206e-08, 0.2054), (0.04985, 0.01899, 0.2054), (0.04985, 0.04214, 0.2124), (0.04985, 0.0591, 0.2313), (0.04985, 0.0653, 0.2571), (0.09599, -7.206e-08, 0.2932), (0.09599, 0.0653, 0.2932), (0.09599, -7.206e-08, 0.149), (0.09599, 0.01899, 0.149), (0.09599, 0.04214, 0.156), (0.09599, 0.0591, 0.1749), (0.09599, 0.0653, 0.2007), (0.3125, 0.0566, 0.2795), (0.3125, -7.206e-08, 0.2795), (0.3125, -7.206e-08, 0.1647), (0.3125, 0.02396, 0.1647), (0.3125, 0.04028, 0.1696), (0.3125, 0.05223, 0.183), (0.3125, 0.0566, 0.2012), (0.2795, -7.206e-08, 0.2932), (0.2795, 0.0653, 0.2932), (0.2795, -7.206e-08, 0.149), (0.2795, 0.01899, 0.149), (0.2795, 0.04214, 0.156), (0.2795, 0.0591, 0.1749), (0.2795, 0.0653, 0.2007), (0.04413, -0.07647, 0.2882), (-0.02049, -0.07647, 0.2882), (-0.2271, -0.07647, 0.3193), (-0.1797, -0.07647, 0.2882), (0.334, -0.07647, 0.2882), (0.334, -0.07647, 0.3395), (-0.2271, -0.0711, 0.3193), (-0.2271, -0.02703, 0.367), (0.04413, -0.0711, 0.3655), (0.04413, -0.02703, 0.4137), (-0.02049, -0.02703, 0.367), (-0.02049, -0.0711, 0.3189), (0.334, -0.02703, 0.4137), (0.334, -0.0711, 0.3655), (-0.2271, -0.06419, 0.3374), (-0.2271, -0.04379, 0.3595), (0.04413, -0.06415, 0.3839), (0.04413, -0.04381, 0.4061), (-0.02049, -0.04381, 0.3594), (-0.02049, -0.06415, 0.3372), (0.334, -0.04381, 0.4061), (0.334, -0.06415, 0.3839), (-0.2271, -7.206e-08, 0.367), (0.04413, -7.206e-08, 0.4137), (0.04413, -7.206e-08, 0.2882), (0.04413, 0.07647, 0.2882), (-0.02049, -7.206e-08, 0.367), (-0.02049, -7.206e-08, 0.2882), (-0.02049, 0.07647, 0.2882), (-0.1797, -7.206e-08, 0.2882), (-0.2271, -7.206e-08, 0.3193), (-0.2271, 0.07647, 0.3193), (-0.1797, 0.07647, 0.2882), (0.334, -7.206e-08, 0.2882), (0.334, 0.07647, 0.2882), (0.334, -7.206e-08, 0.4137), (0.334, 0.07647, 0.3395), (-0.2271, 0.0711, 0.3193), (-0.2271, 0.02703, 0.367), (0.04413, 0.0711, 0.3655), (0.04413, 0.02703, 0.4137), (-0.02049, 0.02703, 0.367), (-0.02049, 0.0711, 0.3189), (0.334, 0.02703, 0.4137), (0.334, 0.0711, 0.3655), (-0.2271, 0.06419, 0.3374), (-0.2271, 0.04379, 0.3595), (0.04413, 0.06415, 0.3839), (0.04413, 0.04381, 0.4061), (-0.02049, 0.04381, 0.3594), (-0.02049, 0.06415, 0.3372), (0.334, 0.04381, 0.4061), (0.334, 0.06415, 0.3839), (-0.00897, -0.08799, 0.3124), (-0.00897, 0.08798, 0.3124), (1.161, -0.08799, 0.3111), (1.161, 0.08798, 0.3111), (0.1413, -0.08799, 0.442), (0.1413, -0.04294, 0.4924), (0.1413, 0.04293, 0.4924), (0.1413, 0.08798, 0.442), (1.098, -0.04294, 0.4924), (1.115, -0.08799, 0.442), (1.115, 0.08798, 0.442), (1.098, 0.04293, 0.4924), (0.8263, 0.08798, 0.3111), (0.8263, -0.08799, 0.3111), (0.8271, 0.04293, 0.4924), (0.8271, 0.08798, 0.442), (0.8271, -0.04294, 0.4924), (0.8271, -0.08799, 0.442), (0.5535, 0.08798, 0.3124), (0.5535, 0.08798, 0.442), (0.5535, -0.04294, 0.4924), (0.5535, -0.08799, 0.3124), (0.5535, 0.04293, 0.4924), (0.5535, -0.08799, 0.442), (0.5818, -0.08799, 0.3609), (0.8058, -0.08799, 0.3609), (0.5818, 0.04293, 0.4924), (0.8058, 0.04293, 0.4924), (0.5818, -0.08799, 0.442), (0.8058, -0.08799, 0.442), (0.8058, 0.08798, 0.3609), (0.5818, 0.08798, 0.3609), (0.8058, 0.08798, 0.442), (0.5818, 0.08798, 0.442), (0.8058, -0.04294, 0.4924), (0.5818, -0.04294, 0.4924), (1.162, -0.08473, 0.2865), (1.162, 0.08472, 0.2865), (1.221, -0.04135, 0.1363), (1.239, -0.08473, 0.1867), (1.239, 0.08472, 0.1867), (1.221, 0.04134, 0.1363), (0.8271, 0.08487, 0.2865), (0.8271, -0.08488, 0.2865), (0.8271, 0.04141, 0.1363), (0.8271, 0.08487, 0.1867), (0.8271, -0.04142, 0.1363), (0.8271, -0.08488, 0.1867), (0.3345, -0.08488, 0.2495), (0.8058, -0.08488, 0.2495), (0.4776, 0.04141, 0.1363), (0.8058, 0.04141, 0.1363), (0.4139, -0.08488, 0.1867), (0.8058, -0.08488, 0.1867), (0.8058, 0.08487, 0.2495), (0.3345, 0.08487, 0.2495), (0.8058, 0.08487, 0.1867), (0.4139, 0.08487, 0.1867), (0.8058, -0.04142, 0.1363), (0.4776, -0.04142, 0.1363), (0.3294, -0.07816, 0.1911), (1.173, -0.07816, 0.1911), (1.173, 0.07815, 0.1911), (0.3294, 0.07815, 0.1911), (0.1722, -0.07816, 0.4415), (1.095, -0.07816, 0.4415), (1.095, 0.07815, 0.4415), (0.1722, 0.07815, 0.4415), (1.158, -0.07778, 0.3202), (1.158, 0.07777, 0.3202), (1.102, 0.03795, 0.4816), (1.117, 0.07777, 0.437), (1.117, -0.07778, 0.437), (1.102, -0.03796, 0.4816), (1.129, -0.08799, 0.4056), (-0.00897, -0.08799, 0.4056), (-0.00897, 0.08798, 0.4056), (1.129, 0.08798, 0.4056), (0.8267, -0.08799, 0.4056), (0.8267, 0.08798, 0.4056), (0.5535, 0.08798, 0.4056), (0.5535, -0.08799, 0.4056), (0.8058, -0.08799, 0.4056), (0.5818, -0.08799, 0.4056), (0.5818, 0.08798, 0.4056), (0.8058, 0.08798, 0.4056), (1.128, -0.07778, 0.4056), (1.128, 0.07777, 0.4056), (-0.008467, 0.08083, 0.3195), (-0.008467, -0.08084, 0.3195), (0.1408, 0.08083, 0.442), (0.1408, 0.03944, 0.4883), (0.1408, -0.03945, 0.4883), (0.1408, -0.08084, 0.442), (-0.008467, -0.08084, 0.405), (-0.008467, 0.08083, 0.405), (1.144, -0.07816, 0.3182), (0.1722, -0.07816, 0.3182), (1.144, 0.07815, 0.3182), (0.1722, 0.07815, 0.3182), (1.084, 0.03857, 0.3835), (1.084, 0.02945, 0.3718), (1.084, 0.0158, 0.364), (1.084, -0.0003051, 0.3612), (1.084, -0.01641, 0.364), (1.084, -0.03006, 0.3718), (1.084, -0.03918, 0.3835), (1.084, -0.04238, 0.3974), (1.084, -0.03918, 0.4112), (1.084, -0.03006, 0.4229), (1.084, -0.01641, 0.4307), (1.084, -0.0003051, 0.4335), (1.084, 0.0158, 0.4307), (1.084, 0.02945, 0.4229), (1.084, 0.04177, 0.3974), (1.084, 0.03857, 0.4112), (1.271, 0.03199, 0.3974), (1.271, 0.02953, 0.3868), (1.271, 0.02253, 0.3778), (1.271, 0.01205, 0.3717), (1.271, -0.0003051, 0.3696), (1.271, -0.01266, 0.3717), (1.271, -0.02314, 0.3778), (1.271, -0.03014, 0.3868), (1.271, -0.0326, 0.3974), (1.271, -0.03014, 0.408), (1.271, -0.02314, 0.417), (1.271, -0.01266, 0.423), (1.271, -0.0003051, 0.4251), (1.271, 0.01205, 0.423), (1.271, 0.02253, 0.417), (1.271, 0.02953, 0.408), (1.227, 0.03199, 0.3974), (1.227, 0.02953, 0.3868), (1.227, 0.02253, 0.3778), (1.227, 0.01205, 0.3717), (1.227, -0.000305, 0.3696), (1.227, -0.01266, 0.3717), (1.227, -0.02314, 0.3778), (1.227, -0.03014, 0.3868), (1.227, -0.0326, 0.3974), (1.227, -0.03014, 0.408), (1.227, -0.02314, 0.417), (1.227, -0.01266, 0.423), (1.227, -0.000305, 0.4251), (1.227, 0.01205, 0.423), (1.227, 0.02253, 0.417), (1.227, 0.02953, 0.408), (1.267, 0.04177, 0.3974), (1.271, 0.0376, 0.3974), (1.271, 0.03472, 0.3849), (1.267, 0.03857, 0.3835), (1.271, 0.0265, 0.3744), (1.267, 0.02945, 0.3718), (1.271, 0.0142, 0.3673), (1.267, 0.0158, 0.364), (1.271, -0.0003051, 0.3648), (1.267, -0.0003051, 0.3612), (1.271, -0.01481, 0.3673), (1.267, -0.01641, 0.364), (1.271, -0.02711, 0.3744), (1.267, -0.03006, 0.3718), (1.271, -0.03533, 0.3849), (1.267, -0.03918, 0.3835), (1.271, -0.03821, 0.3974), (1.267, -0.04238, 0.3974), (1.271, -0.03533, 0.4098), (1.267, -0.03918, 0.4112), (1.271, -0.02711, 0.4204), (1.267, -0.03006, 0.4229), (1.271, -0.01481, 0.4274), (1.267, -0.01641, 0.4307), (1.271, -0.0003051, 0.4299), (1.267, -0.0003051, 0.4335), (1.271, 0.0142, 0.4274), (1.267, 0.0158, 0.4307), (1.271, 0.0265, 0.4204), (1.267, 0.02945, 0.4229), (1.271, 0.03472, 0.4098), (1.267, 0.03857, 0.4112), (1.254, 0.04177, 0.3974), (1.254, 0.03857, 0.3835), (1.254, 0.03857, 0.4112), (1.254, 0.02945, 0.3718), (1.254, 0.0158, 0.364), (1.254, -0.0003051, 0.3612), (1.254, -0.01641, 0.364), (1.254, -0.03006, 0.3718), (1.254, -0.03918, 0.3835), (1.254, -0.04238, 0.3974), (1.254, -0.03918, 0.4112), (1.254, -0.03006, 0.4229), (1.254, -0.01641, 0.4307), (1.254, -0.0003051, 0.4335), (1.254, 0.0158, 0.4307), (1.254, 0.02945, 0.4229), (1.259, 0.04177, 0.3974), (1.259, 0.03857, 0.4112), (1.259, 0.03857, 0.3835), (1.259, 0.02945, 0.3718), (1.259, 0.0158, 0.364), (1.259, -0.0003051, 0.3612), (1.259, -0.01641, 0.364), (1.259, -0.03006, 0.3718), (1.259, -0.03918, 0.3835), (1.259, -0.04238, 0.3974), (1.259, -0.03918, 0.4112), (1.259, -0.03006, 0.4229), (1.259, -0.01641, 0.4307), (1.259, -0.0003051, 0.4335), (1.259, 0.0158, 0.4307), (1.259, 0.02945, 0.4229), (1.259, 0.03576, 0.3843), (1.254, 0.03576, 0.3843), (1.259, 0.02727, 0.3734), (1.254, 0.02727, 0.3734), (1.259, 0.01457, 0.3661), (1.254, 0.01457, 0.3661), (1.259, -0.000422, 0.3636), (1.254, -0.000422, 0.3636), (1.259, -0.01541, 0.3661), (1.254, -0.01541, 0.3661), (1.259, -0.02812, 0.3734), (1.254, -0.02812, 0.3734), (1.259, -0.03661, 0.3843), (1.254, -0.03661, 0.3843), (1.259, -0.03959, 0.3972), (1.254, -0.03959, 0.3972), (1.259, -0.03661, 0.4101), (1.254, -0.03661, 0.4101), (1.259, -0.02812, 0.421), (1.254, -0.02812, 0.421), (1.259, -0.01541, 0.4283), (1.254, -0.01541, 0.4283), (1.259, -0.000422, 0.4308), (1.254, -0.000422, 0.4308), (1.259, 0.01457, 0.4283), (1.254, 0.01457, 0.4283), (1.259, 0.02727, 0.421), (1.254, 0.02727, 0.421), (1.254, 0.03576, 0.4101), (1.254, 0.03875, 0.3972), (1.259, 0.03875, 0.3972), (1.259, 0.03576, 0.4101), (1.18, 0.03857, 0.3835), (1.18, 0.02945, 0.3718), (1.18, 0.0158, 0.364), (1.18, -0.0003051, 0.3612), (1.18, -0.01641, 0.364), (1.18, -0.03006, 0.3718), (1.18, -0.03918, 0.3835), (1.18, -0.04238, 0.3974), (1.18, -0.03918, 0.4112), (1.18, -0.03006, 0.4229), (1.18, -0.01641, 0.4307), (1.18, -0.0003051, 0.4335), (1.18, 0.0158, 0.4307), (1.18, 0.02945, 0.4229), (1.18, 0.04177, 0.3974), (1.18, 0.03857, 0.4112), (1.158, 0.03857, 0.3835), (1.158, 0.02945, 0.3718), (1.158, 0.0158, 0.364), (1.158, -0.0003051, 0.3612), (1.158, -0.01641, 0.364), (1.158, -0.03006, 0.3718), (1.158, -0.03918, 0.3835), (1.158, -0.04238, 0.3974), (1.158, -0.03918, 0.4112), (1.158, -0.03006, 0.4229), (1.158, -0.01641, 0.4307), (1.158, -0.0003051, 0.4335), (1.158, 0.0158, 0.4307), (1.158, 0.02945, 0.4229), (1.158, 0.04177, 0.3974), (1.158, 0.03857, 0.4112), (1.163, 0.03515, 0.3974), (1.175, 0.03515, 0.3974), (1.163, 0.03245, 0.409), (1.175, 0.03245, 0.409), (1.175, -0.01387, 0.3692), (1.175, -0.02538, 0.3758), (1.175, 0.01326, 0.4255), (1.175, 0.02477, 0.4189), (1.175, -0.03306, 0.3857), (1.175, -0.03576, 0.3974), (1.175, 0.03245, 0.3857), (1.175, -0.03306, 0.409), (1.175, 0.02477, 0.3758), (1.175, -0.02538, 0.4189), (1.175, 0.01326, 0.3692), (1.175, -0.01387, 0.4255), (1.175, -0.0003051, 0.3669), (1.175, -0.0003051, 0.4278), (1.163, 0.03245, 0.3857), (1.163, 0.02477, 0.3758), (1.163, 0.01326, 0.3692), (1.163, -0.0003051, 0.3669), (1.163, -0.01387, 0.3692), (1.163, -0.02538, 0.3758), (1.163, -0.03306, 0.3857), (1.163, -0.03576, 0.3974), (1.163, -0.03306, 0.409), (1.163, -0.02538, 0.4189), (1.163, -0.01387, 0.4255), (1.163, -0.0003051, 0.4278), (1.163, 0.01326, 0.4255), (1.163, 0.02477, 0.4189)], [], [(53, 62, 5, 2), (32, 0, 51, 105), (76, 13, 3, 55), (9, 16, 18, 17, 15, 52, 58), (14, 77, 56, 4), (4, 56, 55, 3), (1, 10, 59, 54), (31, 2, 5, 36), (102, 52, 15, 37), (114, 60, 11, 41), (60, 61, 12, 11), (61, 59, 10, 12), (42, 8, 65, 117), (8, 7, 64, 65), (7, 5, 62, 64), (43, 34, 8, 42), (34, 35, 7, 8), (35, 36, 5, 7), (63, 57, 20, 22, 21, 19, 6), (45, 32, 105, 121), (53, 2, 13, 76), (37, 38, 22, 20), (38, 39, 21, 22), (39, 40, 19, 21), (33, 6, 19, 40), (0, 1, 54, 51), (44, 122, 77, 14), (32, 31, 1, 0), (91, 89, 24, 25), (99, 91, 25, 29), (97, 28, 27, 94), (101, 30, 28, 97), (89, 94, 27, 24), (24, 27, 28, 25), (29, 30, 26, 23), (23, 26, 92, 88), (25, 28, 30, 29), (92, 26, 30, 101), (88, 99, 29, 23), (9, 33, 40, 16), (18, 16, 40, 39), (17, 18, 39, 38), (15, 17, 38, 37), (12, 10, 36, 35), (11, 12, 35, 34), (41, 11, 34, 43), (57, 102, 37, 20), (1, 31, 36, 10), (3, 13, 14, 4), (32, 45, 2, 31), (9, 41, 43, 33), (33, 43, 42, 6), (6, 42, 117, 63), (58, 114, 41, 9), (44, 2, 45), (44, 45, 121, 122), (13, 2, 44, 14), (53, 48, 66, 62), (104, 105, 51, 46), (76, 55, 49, 74), (70, 58, 52, 78, 80, 81, 79), (75, 50, 56, 77), (50, 49, 55, 56), (47, 54, 59, 71), (103, 109, 66, 48), (102, 110, 78, 52), (114, 115, 72, 60), (60, 72, 73, 61), (61, 73, 71, 59), (116, 117, 65, 69), (69, 65, 64, 68), (68, 64, 62, 66), (118, 116, 69, 107), (107, 69, 68, 108), (108, 68, 66, 109), (63, 67, 82, 84, 85, 83, 57), (120, 121, 105, 104), (53, 76, 74, 48), (110, 83, 85, 111), (111, 85, 84, 112), (112, 84, 82, 113), (106, 113, 82, 67), (46, 51, 54, 47), (119, 75, 77, 122), (104, 46, 47, 103), (91, 90, 87, 89), (99, 98, 90, 91), (97, 94, 95, 96), (101, 97, 96, 100), (89, 87, 95, 94), (87, 90, 96, 95), (98, 86, 93, 100), (86, 88, 92, 93), (90, 98, 100, 96), (92, 101, 100, 93), (88, 86, 98, 99), (70, 79, 113, 106), (81, 112, 113, 79), (80, 111, 112, 81), (78, 110, 111, 80), (73, 108, 109, 71), (72, 107, 108, 73), (115, 118, 107, 72), (57, 83, 110, 102), (47, 71, 109, 103), (49, 50, 75, 74), (104, 103, 48, 120), (70, 106, 118, 115), (106, 67, 116, 118), (67, 63, 117, 116), (58, 70, 115, 114), (119, 120, 48), (119, 122, 121, 120), (74, 75, 119, 48), (138, 124, 126, 150), (124, 123, 125, 126), (123, 127, 139, 125), (127, 128, 140, 139), (128, 129, 141, 140), (129, 130, 142, 141), (130, 131, 143, 142), (131, 132, 144, 143), (133, 134, 146, 145), (134, 135, 147, 146), (135, 136, 148, 147), (136, 137, 149, 148), (137, 138, 150, 149), (123, 124, 138, 127), (127, 138, 137, 128), (128, 137, 136, 129), (129, 136, 135, 130), (130, 135, 134, 131), (131, 134, 133, 132), (151, 152, 153, 154), (139, 152, 151, 125), (150, 153, 152, 139), (126, 154, 153, 150), (125, 151, 154, 126), (155, 156, 157, 158), (140, 156, 155, 139), (149, 157, 156, 140), (150, 158, 157, 149), (139, 155, 158, 150), (159, 160, 161, 162), (141, 160, 159, 140), (148, 161, 160, 141), (149, 162, 161, 148), (140, 159, 162, 149), (163, 164, 165, 166), (142, 164, 163, 141), (147, 165, 164, 142), (148, 166, 165, 147), (141, 163, 166, 148), (167, 168, 169, 170), (143, 168, 167, 142), (146, 169, 168, 143), (147, 170, 169, 146), (142, 167, 170, 147), (171, 172, 173, 174), (144, 172, 171, 143), (145, 173, 172, 144), (146, 174, 173, 145), (143, 171, 174, 146), (144, 132, 133, 145), (227, 221, 176, 179), (229, 180, 178, 225), (189, 180, 177, 188), (231, 225, 178, 187), (188, 177, 222, 230), (187, 178, 180, 189), (220, 227, 179, 175), (229, 222, 177, 180), (176, 187, 189, 179), (271, 207, 185, 237), (235, 237, 185, 186, 182), (232, 181, 183, 184, 234), (205, 269, 235, 182), (206, 186, 185, 207), (206, 205, 182, 186), (175, 188, 230, 220), (187, 176, 190, 191), (179, 189, 188, 175), (246, 248, 191, 190), (176, 221, 246, 190), (231, 187, 191, 248), (216, 192, 193, 217), (254, 287, 217, 193), (192, 251, 254, 193), (251, 192, 216, 214, 194, 196, 197, 195, 249), (198, 195, 197, 200), (200, 197, 196, 201), (201, 196, 194, 199), (249, 195, 198, 252), (183, 181, 202, 203), (183, 203, 204, 184), (181, 232, 265, 202), (234, 184, 204, 263), (203, 202, 205, 206), (203, 206, 207, 204), (202, 265, 269, 205), (263, 204, 207, 271), (213, 282, 273, 209), (282, 213, 211, 212, 280), (211, 213, 209, 208), (212, 211, 208, 210), (273, 276, 210, 208, 209), (280, 212, 210, 276), (194, 214, 215, 199), (214, 216, 217, 215), (217, 287, 252, 198, 200, 201, 199, 215), (227, 226, 219, 221), (229, 225, 224, 228), (244, 243, 223, 228), (231, 242, 224, 225), (243, 230, 222, 223), (242, 244, 228, 224), (220, 218, 226, 227), (229, 228, 223, 222), (219, 226, 244, 242), (271, 237, 240, 272), (235, 236, 241, 240, 237), (232, 234, 239, 238, 233), (268, 236, 235, 269), (270, 272, 240, 241), (270, 241, 236, 268), (218, 220, 230, 243), (242, 247, 245, 219), (226, 218, 243, 244), (246, 245, 247, 248), (219, 245, 246, 221), (231, 248, 247, 242), (285, 286, 253, 250), (254, 253, 286, 287), (250, 253, 254, 251), (251, 249, 256, 258, 257, 255, 283, 285, 250), (259, 261, 258, 256), (261, 262, 257, 258), (262, 260, 255, 257), (249, 252, 259, 256), (238, 266, 264, 233), (238, 239, 267, 266), (233, 264, 265, 232), (234, 263, 267, 239), (266, 270, 268, 264), (266, 267, 272, 270), (264, 268, 269, 265), (263, 271, 272, 267), (281, 275, 273, 282), (282, 280, 279, 278, 281), (278, 274, 275, 281), (279, 277, 274, 278), (273, 275, 274, 277, 276), (280, 276, 277, 279), (255, 260, 284, 283), (283, 284, 286, 285), (286, 284, 260, 262, 261, 259, 252, 287), (289, 445, 384, 306), (314, 289, 292, 315), (289, 306, 310, 292), (307, 383, 353, 288), (288, 353, 352, 291), (290, 293, 319, 318), (317, 398, 354, 293), (303, 375, 358, 295), (360, 296, 295, 358), (294, 355, 376, 302), (299, 297, 294, 302), (297, 299, 363, 359), (297, 359, 355, 294), (296, 298, 303, 295), (299, 302, 304, 301), (301, 304, 305, 300), (300, 305, 303, 298), (298, 364, 366, 300), (300, 366, 365, 301), (301, 365, 363, 299), (375, 303, 305, 377), (377, 305, 304, 378), (378, 304, 302, 376), (298, 296, 360, 364), (310, 379, 345, 292), (307, 288, 291, 311), (379, 310, 312, 381), (381, 312, 313, 382), (382, 313, 311, 380), (307, 311, 313, 309), (309, 313, 312, 308), (308, 312, 310, 306), (383, 307, 309, 385), (385, 309, 308, 386), (386, 308, 306, 384), (291, 352, 380, 311), (292, 345, 395, 315), (316, 314, 315, 317), (290, 316, 317, 293), (315, 395, 398, 317), (319, 404, 403, 318), (347, 290, 318, 403), (293, 354, 404, 319), (331, 414, 423, 330), (325, 407, 421, 324), (342, 343, 329, 328), (343, 340, 330, 329), (340, 338, 331, 330), (341, 342, 328, 327), (339, 341, 327, 320), (323, 419, 417, 326), (329, 405, 424, 328), (324, 421, 442, 322), (327, 425, 427, 320), (328, 424, 425, 327), (326, 417, 407, 325), (321, 426, 419, 323), (330, 423, 405, 329), (337, 434, 426, 321), (339, 437, 434, 337), (321, 323, 333, 337), (323, 326, 335, 333), (324, 322, 334, 332), (325, 324, 332, 336), (326, 325, 336, 335), (320, 427, 437, 339), (337, 333, 341, 339), (333, 335, 342, 341), (332, 334, 338, 340), (336, 332, 340, 343), (335, 336, 343, 342), (338, 334, 443, 444), (334, 322, 442, 443), (331, 338, 444, 414), (314, 316, 447, 446), (289, 314, 446, 445), (316, 290, 347, 447), (346, 387, 384, 445), (396, 397, 350, 346), (346, 350, 391, 387), (388, 344, 353, 383), (344, 349, 352, 353), (348, 401, 402, 351), (400, 351, 354, 398), (372, 357, 358, 375), (360, 358, 357, 361), (356, 371, 376, 355), (368, 371, 356, 362), (362, 359, 363, 368), (362, 356, 355, 359), (361, 357, 372, 367), (368, 370, 373, 371), (370, 369, 374, 373), (369, 367, 372, 374), (367, 369, 366, 364), (369, 370, 365, 366), (370, 368, 363, 365), (375, 377, 374, 372), (377, 378, 373, 374), (378, 376, 371, 373), (367, 364, 360, 361), (391, 350, 345, 379), (388, 392, 349, 344), (379, 381, 393, 391), (381, 382, 394, 393), (382, 380, 392, 394), (388, 390, 394, 392), (390, 389, 393, 394), (389, 387, 391, 393), (383, 385, 390, 388), (385, 386, 389, 390), (386, 384, 387, 389), (349, 392, 380, 352), (350, 397, 395, 345), (399, 400, 397, 396), (348, 351, 400, 399), (397, 400, 398, 395), (402, 401, 403, 404), (347, 403, 401, 348), (351, 402, 404, 354), (422, 420, 423, 414), (412, 411, 421, 407), (440, 416, 418, 441), (441, 418, 420, 438), (438, 420, 422, 435), (439, 415, 416, 440), (436, 406, 415, 439), (410, 413, 417, 419), (418, 416, 424, 405), (411, 409, 442, 421), (415, 406, 427, 425), (416, 415, 425, 424), (413, 412, 407, 417), (408, 410, 419, 426), (420, 418, 405, 423), (433, 408, 426, 434), (436, 433, 434, 437), (408, 433, 429, 410), (410, 429, 431, 413), (411, 428, 430, 409), (412, 432, 428, 411), (413, 431, 432, 412), (406, 436, 437, 427), (433, 436, 439, 429), (429, 439, 440, 431), (428, 438, 435, 430), (432, 441, 438, 428), (431, 440, 441, 432), (435, 444, 443, 430), (430, 443, 442, 409), (422, 414, 444, 435), (396, 446, 447, 399), (346, 445, 446, 396), (399, 447, 347, 348), (464, 451, 450, 456), (543, 499, 491, 541), (495, 486, 449, 460), (460, 449, 451, 464), (456, 450, 448, 453), (453, 448, 514, 533), (569, 511, 502, 542), (510, 482, 462, 503), (507, 490, 461, 471), (483, 566, 535, 455), (455, 535, 534, 454), (454, 534, 532, 452), (482, 484, 466, 462), (462, 466, 467, 463), (463, 467, 465, 461), (484, 485, 458, 466), (466, 458, 459, 467), (467, 459, 457, 465), (485, 483, 455, 458), (458, 455, 454, 459), (459, 454, 452, 457), (503, 462, 463, 498), (546, 541, 491, 506), (498, 463, 461, 490), (495, 460, 482, 510), (469, 457, 452, 468), (470, 465, 457, 469), (471, 461, 465, 470), (468, 452, 532, 544), (473, 476, 481, 478), (472, 551, 556, 474, 475, 476, 473), (477, 478, 481, 480, 479, 563, 558), (475, 474, 479, 480), (551, 472, 477, 558), (474, 556, 563, 479), (476, 475, 480, 481), (472, 473, 478, 477), (542, 502, 499, 543), (456, 453, 483, 485), (464, 456, 485, 484), (460, 464, 484, 482), (453, 533, 566, 483), (540, 494, 511, 569), (511, 494, 496, 513), (513, 496, 497, 512), (512, 497, 495, 510), (499, 502, 504, 501), (501, 504, 505, 500), (500, 505, 503, 498), (491, 499, 501, 493), (493, 501, 500, 492), (492, 500, 498, 490), (494, 487, 489, 496), (496, 489, 488, 497), (497, 488, 486, 495), (490, 507, 509, 492), (492, 509, 508, 493), (493, 508, 506, 491), (502, 511, 513, 504), (504, 513, 512, 505), (505, 512, 510, 503), (540, 515, 487, 494), (536, 524, 518, 519), (543, 541, 575, 583), (579, 528, 517, 570), (528, 536, 519, 517), (524, 521, 516, 518), (521, 533, 514, 516), (569, 542, 586, 595), (594, 587, 530, 564), (591, 549, 529, 574), (565, 523, 535, 566), (523, 522, 534, 535), (522, 520, 532, 534), (564, 530, 538, 567), (530, 531, 539, 538), (531, 529, 537, 539), (567, 538, 526, 568), (538, 539, 527, 526), (539, 537, 525, 527), (568, 526, 523, 565), (526, 527, 522, 523), (527, 525, 520, 522), (587, 582, 531, 530), (546, 590, 575, 541), (582, 574, 529, 531), (579, 594, 564, 528), (547, 545, 520, 525), (548, 547, 525, 537), (549, 548, 537, 529), (545, 544, 532, 520), (552, 559, 562, 555), (550, 552, 555, 554, 553, 556, 551), (557, 558, 563, 560, 561, 562, 559), (554, 561, 560, 553), (551, 558, 557, 550), (553, 560, 563, 556), (555, 562, 561, 554), (550, 557, 559, 552), (542, 543, 583, 586), (524, 568, 565, 521), (536, 567, 568, 524), (528, 564, 567, 536), (521, 565, 566, 533), (540, 569, 595, 578), (595, 597, 580, 578), (597, 596, 581, 580), (596, 594, 579, 581), (583, 585, 588, 586), (585, 584, 589, 588), (584, 582, 587, 589), (575, 577, 585, 583), (577, 576, 584, 585), (576, 574, 582, 584), (578, 580, 573, 571), (580, 581, 572, 573), (581, 579, 570, 572), (574, 576, 593, 591), (576, 577, 592, 593), (577, 575, 590, 592), (586, 588, 597, 595), (588, 589, 596, 597), (589, 587, 594, 596), (540, 578, 571, 515), (598, 690, 861, 729), (598, 729, 857, 756), (598, 756, 844, 742), (598, 742, 884, 690), (599, 704, 843, 728), (599, 728, 841, 693), (599, 693, 833, 679), (599, 679, 836, 704), (600, 743, 854, 710), (600, 710, 867, 682), (600, 682, 871, 708), (600, 708, 852, 743), (601, 744, 851, 703), (601, 703, 874, 697), (601, 697, 869, 731), (601, 731, 855, 744), (602, 698, 842, 727), (602, 727, 838, 688), (602, 688, 830, 685), (602, 685, 835, 698), (603, 745, 850, 699), (603, 699, 875, 700), (603, 700, 866, 709), (603, 709, 853, 745), (604, 746, 844, 676), (604, 676, 839, 715), (604, 715, 832, 711), (604, 711, 855, 746), (605, 693, 841, 724), (605, 724, 840, 718), (605, 718, 831, 681), (605, 681, 833, 693), (606, 715, 839, 723), (606, 723, 842, 698), (606, 698, 835, 696), (606, 696, 832, 715), (607, 747, 845, 677), (607, 677, 885, 691), (607, 691, 867, 710), (607, 710, 854, 747), (608, 748, 853, 709), (608, 709, 866, 686), (608, 686, 874, 703), (608, 703, 851, 748), (609, 688, 838, 722), (609, 722, 843, 704), (609, 704, 836, 701), (609, 701, 830, 688), (610, 749, 852, 708), (610, 708, 871, 675), (610, 675, 875, 699), (610, 699, 850, 749), (611, 694, 849, 750), (611, 750, 857, 729), (611, 729, 861, 713), (611, 713, 880, 694), (612, 687, 848, 751), (612, 751, 847, 739), (612, 739, 878, 707), (612, 707, 881, 687), (613, 683, 846, 752), (613, 752, 848, 687), (613, 687, 881, 706), (613, 706, 879, 683), (614, 739, 847, 753), (614, 753, 849, 694), (614, 694, 880, 705), (614, 705, 878, 739), (615, 714, 828, 702), (615, 702, 837, 721), (615, 721, 843, 722), (615, 722, 838, 714), (616, 689, 826, 695), (616, 695, 834, 720), (616, 720, 842, 723), (616, 723, 839, 689), (617, 719, 829, 674), (617, 674, 827, 692), (617, 692, 840, 724), (617, 724, 841, 719), (618, 725, 856, 754), (618, 754, 846, 683), (618, 683, 879, 712), (618, 712, 860, 725), (619, 755, 856, 725), (619, 725, 860, 717), (619, 717, 885, 677), (619, 677, 845, 755), (620, 720, 834, 678), (620, 678, 828, 714), (620, 714, 838, 727), (620, 727, 842, 720), (621, 721, 837, 680), (621, 680, 829, 719), (621, 719, 841, 728), (621, 728, 843, 721), (622, 681, 831, 732), (622, 732, 854, 743), (622, 743, 852, 734), (622, 734, 833, 681), (623, 696, 835, 735), (623, 735, 851, 744), (623, 744, 855, 711), (623, 711, 832, 696), (624, 701, 836, 736), (624, 736, 850, 745), (624, 745, 853, 733), (624, 733, 830, 701), (625, 716, 884, 742), (625, 742, 844, 746), (625, 746, 855, 731), (625, 731, 869, 716), (626, 718, 840, 741), (626, 741, 845, 747), (626, 747, 854, 732), (626, 732, 831, 718), (627, 685, 830, 733), (627, 733, 853, 748), (627, 748, 851, 735), (627, 735, 835, 685), (628, 679, 833, 734), (628, 734, 852, 749), (628, 749, 850, 736), (628, 736, 836, 679), (629, 737, 834, 695), (629, 695, 826, 726), (629, 726, 857, 750), (629, 750, 849, 737), (630, 738, 837, 702), (630, 702, 828, 684), (630, 684, 847, 751), (630, 751, 848, 738), (631, 740, 829, 680), (631, 680, 837, 738), (631, 738, 848, 752), (631, 752, 846, 740), (632, 684, 828, 678), (632, 678, 834, 737), (632, 737, 849, 753), (632, 753, 847, 684), (633, 730, 827, 674), (633, 674, 829, 740), (633, 740, 846, 754), (633, 754, 856, 730), (634, 692, 827, 730), (634, 730, 856, 755), (634, 755, 845, 741), (634, 741, 840, 692), (635, 756, 857, 726), (635, 726, 826, 689), (635, 689, 839, 676), (635, 676, 844, 756), (636, 798, 861, 690), (636, 690, 884, 811), (636, 811, 890, 825), (636, 825, 903, 798), (637, 797, 889, 780), (637, 780, 876, 761), (637, 761, 870, 771), (637, 771, 887, 797), (638, 783, 900, 812), (638, 812, 898, 781), (638, 781, 871, 682), (638, 682, 867, 783), (639, 779, 897, 813), (639, 813, 901, 800), (639, 800, 869, 697), (639, 697, 874, 779), (640, 796, 888, 775), (640, 775, 873, 766), (640, 766, 864, 768), (640, 768, 882, 796), (641, 776, 896, 814), (641, 814, 899, 782), (641, 782, 866, 700), (641, 700, 875, 776), (642, 758, 890, 815), (642, 815, 901, 784), (642, 784, 868, 786), (642, 786, 883, 758), (643, 793, 887, 771), (643, 771, 870, 763), (643, 763, 865, 787), (643, 787, 886, 793), (644, 792, 883, 786), (644, 786, 868, 774), (644, 774, 873, 775), (644, 775, 888, 792), (645, 759, 891, 816), (645, 816, 900, 783), (645, 783, 867, 691), (645, 691, 885, 759), (646, 782, 899, 817), (646, 817, 897, 779), (646, 779, 874, 686), (646, 686, 866, 782), (647, 791, 882, 768), (647, 768, 864, 777), (647, 777, 876, 780), (647, 780, 889, 791), (648, 781, 898, 818), (648, 818, 896, 776), (648, 776, 875, 675), (648, 675, 871, 781), (649, 819, 895, 772), (649, 772, 880, 713), (649, 713, 861, 798), (649, 798, 903, 819), (650, 820, 894, 767), (650, 767, 881, 707), (650, 707, 878, 808), (650, 808, 893, 820), (651, 821, 892, 764), (651, 764, 879, 706), (651, 706, 881, 767), (651, 767, 894, 821), (652, 822, 893, 808), (652, 808, 878, 705), (652, 705, 880, 772), (652, 772, 895, 822), (653, 778, 862, 785), (653, 785, 882, 791), (653, 791, 889, 790), (653, 790, 877, 778), (654, 773, 858, 769), (654, 769, 883, 792), (654, 792, 888, 789), (654, 789, 872, 773), (655, 757, 863, 788), (655, 788, 887, 793), (655, 793, 886, 770), (655, 770, 859, 757), (656, 823, 902, 794), (656, 794, 860, 712), (656, 712, 879, 764), (656, 764, 892, 823), (657, 794, 902, 824), (657, 824, 891, 759), (657, 759, 885, 717), (657, 717, 860, 794), (658, 760, 872, 789), (658, 789, 888, 796), (658, 796, 882, 785), (658, 785, 862, 760), (659, 762, 877, 790), (659, 790, 889, 797), (659, 797, 887, 788), (659, 788, 863, 762), (660, 801, 865, 763), (660, 763, 870, 803), (660, 803, 898, 812), (660, 812, 900, 801), (661, 804, 873, 774), (661, 774, 868, 784), (661, 784, 901, 813), (661, 813, 897, 804), (662, 805, 876, 777), (662, 777, 864, 802), (662, 802, 899, 814), (662, 814, 896, 805), (663, 811, 884, 716), (663, 716, 869, 800), (663, 800, 901, 815), (663, 815, 890, 811), (664, 810, 886, 787), (664, 787, 865, 801), (664, 801, 900, 816), (664, 816, 891, 810), (665, 802, 864, 766), (665, 766, 873, 804), (665, 804, 897, 817), (665, 817, 899, 802), (666, 803, 870, 761), (666, 761, 876, 805), (666, 805, 896, 818), (666, 818, 898, 803), (667, 773, 872, 806), (667, 806, 895, 819), (667, 819, 903, 795), (667, 795, 858, 773), (668, 778, 877, 807), (668, 807, 894, 820), (668, 820, 893, 765), (668, 765, 862, 778), (669, 762, 863, 809), (669, 809, 892, 821), (669, 821, 894, 807), (669, 807, 877, 762), (670, 760, 862, 765), (670, 765, 893, 822), (670, 822, 895, 806), (670, 806, 872, 760), (671, 757, 859, 799), (671, 799, 902, 823), (671, 823, 892, 809), (671, 809, 863, 757), (672, 799, 859, 770), (672, 770, 886, 810), (672, 810, 891, 824), (672, 824, 902, 799), (673, 795, 903, 825), (673, 825, 890, 758), (673, 758, 883, 769), (673, 769, 858, 795), (919, 965, 946, 905), (908, 909, 917, 915), (944, 904, 934, 987), (920, 906, 948, 967), (940, 911, 913, 941), (941, 913, 912, 942), (942, 912, 910, 943), (919, 905, 907, 923), (914, 958, 960, 916, 915, 917, 918), (948, 906, 916, 960), (907, 905, 914, 918), (906, 908, 915, 916), (909, 907, 918, 917), (905, 946, 958, 914), (924, 919, 923, 928), (909, 922, 923, 907), (908, 921, 922, 909), (906, 920, 921, 908), (925, 920, 967, 974), (924, 972, 965, 919), (929, 979, 972, 924), (930, 925, 974, 981), (929, 924, 928, 933), (922, 927, 928, 923), (921, 926, 927, 922), (920, 925, 926, 921), (939, 929, 933, 943), (940, 930, 981, 995), (939, 993, 979, 929), (927, 932, 933, 928), (926, 931, 932, 927), (925, 930, 931, 926), (987, 934, 938, 937, 936, 935, 988), (912, 913, 936, 937), (911, 949, 988, 935), (904, 910, 938, 934), (910, 912, 937, 938), (913, 911, 935, 936), (904, 944, 993, 939), (911, 940, 995, 949), (904, 939, 943, 910), (932, 942, 943, 933), (931, 941, 942, 932), (930, 940, 941, 931), (966, 947, 946, 965), (952, 961, 963, 953), (944, 987, 986, 945), (968, 967, 948, 950), (996, 997, 957, 955), (997, 998, 956, 957), (998, 999, 954, 956), (966, 971, 951, 947), (959, 964, 963, 961, 962, 960, 958), (948, 960, 962, 950), (951, 964, 959, 947), (950, 962, 961, 952), (953, 963, 964, 951), (947, 959, 958, 946), (973, 978, 971, 966), (953, 951, 971, 970), (952, 953, 970, 969), (950, 952, 969, 968), (975, 974, 967, 968), (973, 966, 965, 972), (980, 973, 972, 979), (982, 981, 974, 975), (980, 985, 978, 973), (970, 971, 978, 977), (969, 970, 977, 976), (968, 969, 976, 975), (994, 999, 985, 980), (996, 995, 981, 982), (994, 980, 979, 993), (977, 978, 985, 984), (976, 977, 984, 983), (975, 976, 983, 982), (987, 988, 989, 990, 991, 992, 986), (956, 991, 990, 957), (955, 989, 988, 949), (945, 986, 992, 954), (954, 992, 991, 956), (957, 990, 989, 955), (945, 994, 993, 944), (955, 949, 995, 996), (945, 954, 999, 994), (984, 985, 999, 998), (983, 984, 998, 997), (982, 983, 997, 996), (1023, 1026, 1010, 1009), (1004, 1000, 1024, 1033), (1011, 1006, 1002, 1003, 1001), (1008, 1011, 1001, 1000), (1013, 1008, 1000, 1004, 1005), (1008, 1013, 1021, 1016), (1000, 1001, 1027, 1024), (1035, 1023, 1009, 1012), (1029, 1003, 1002, 1030), (1001, 1003, 1029, 1027), (1018, 1017, 1009, 1010), (1017, 1020, 1012, 1009), (1015, 1018, 1010, 1007), (1022, 1030, 1002, 1006, 1014, 1015, 1007), (1011, 1008, 1016, 1019), (1026, 1022, 1007, 1010), (1017, 1018, 1019, 1016), (1018, 1015, 1014, 1019), (1020, 1017, 1016, 1021), (1006, 1011, 1019, 1014), (1023, 1040, 1041, 1026), (1034, 1033, 1024, 1025), (1042, 1028, 1032, 1031, 1037), (1039, 1025, 1028, 1042), (1044, 1036, 1034, 1025, 1039), (1039, 1047, 1052, 1044), (1025, 1024, 1027, 1028), (1035, 1043, 1040, 1023), (1029, 1030, 1031, 1032), (1028, 1027, 1029, 1032), (1049, 1041, 1040, 1048), (1048, 1040, 1043, 1051), (1046, 1038, 1041, 1049), (1022, 1038, 1046, 1045, 1037, 1031, 1030), (1042, 1050, 1047, 1039), (1026, 1041, 1038, 1022), (1048, 1047, 1050, 1049), (1049, 1050, 1045, 1046), (1051, 1052, 1047, 1048), (1037, 1045, 1050, 1042), (1061, 1062, 1125, 1126), (1053, 1128, 1147, 1142), (1065, 1056, 1055, 1066), (1132, 1068, 1063, 1130), (1067, 1064, 1063, 1068), (1075, 1059, 1058, 1073), (1073, 1058, 1057, 1076), (1127, 1062, 1070, 1131), (1059, 1060, 1143, 1144), (1127, 1055, 1121, 1139), (1061, 1069, 1070, 1062), (1080, 1067, 1068, 1085), (1138, 1085, 1068, 1132), (1083, 1065, 1066, 1078), (1064, 1067, 1069, 1061), (1134, 1076, 1057, 1128), (1054, 1071, 1074, 1053), (1129, 1060, 1072, 1133), (1136, 1081, 1076, 1134), (1088, 1073, 1076, 1081), (1079, 1075, 1073, 1088), (1067, 1080, 1087, 1069), (1080, 1079, 1088, 1087), (1069, 1087, 1082, 1070), (1087, 1088, 1081, 1082), (1131, 1070, 1082, 1135), (1135, 1082, 1081, 1136), (1071, 1084, 1077, 1074), (1084, 1083, 1078, 1077), (1133, 1072, 1086, 1137), (1137, 1086, 1085, 1138), (1075, 1079, 1086, 1072), (1079, 1080, 1085, 1086), (1090, 1089, 1092, 1093), (1096, 1089, 1090, 1095), (1095, 1090, 1093, 1098), (1092, 1091, 1094, 1093), (1104, 1109, 1098, 1097), (1107, 1095, 1098, 1109), (1107, 1102, 1096, 1095), (1097, 1099, 1111, 1104), (1104, 1111, 1112, 1103), (1099, 1100, 1106, 1111), (1111, 1106, 1105, 1112), (1096, 1102, 1106, 1100), (1102, 1101, 1105, 1106), (1108, 1101, 1102, 1107), (1108, 1107, 1109, 1110), (1103, 1110, 1109, 1104), (1116, 1115, 1114, 1113), (1120, 1117, 1118, 1119), (1150, 1149, 1118, 1117), (1149, 1151, 1119, 1118), (1151, 1152, 1120, 1119), (1152, 1150, 1117, 1120), (1140, 1124, 1125, 1139), (1125, 1124, 1123, 1126), (1130, 1063, 1124, 1140), (1063, 1064, 1123, 1124), (1055, 1056, 1122, 1121), (1064, 1061, 1126, 1123), (1056, 1130, 1140, 1122), (1122, 1140, 1139, 1121), (1084, 1137, 1138, 1083), (1071, 1133, 1137, 1084), (1078, 1135, 1136, 1077), (1066, 1131, 1135, 1078), (1077, 1136, 1134, 1074), (1059, 1075, 1072, 1060), (1083, 1138, 1132, 1065), (1062, 1127, 1139, 1125), (1055, 1127, 1131, 1066), (1054, 1129, 1133, 1071), (1065, 1132, 1130, 1056), (1129, 1054, 1141, 1148), (1089, 1096, 1100, 1092), (1092, 1100, 1099, 1091), (1099, 1097, 1094, 1091), (1098, 1093, 1094, 1097), (1101, 1108, 1110, 1105), (1103, 1112, 1105, 1110), (1147, 1146, 1143, 1148), (1143, 1146, 1145, 1144), (1142, 1147, 1148, 1141), (1054, 1053, 1142, 1141), (1128, 1057, 1146, 1147), (1058, 1059, 1144, 1145), (1060, 1129, 1148, 1143), (1057, 1058, 1145, 1146), (1116, 1113, 1150, 1152), (1115, 1116, 1152, 1151), (1114, 1115, 1151, 1149), (1113, 1114, 1149, 1150), (1074, 1134, 1128, 1053), (1213, 1175, 1176, 1215), (1215, 1176, 1177, 1217), (1217, 1177, 1178, 1219), (1231, 1184, 1169, 1202), (1203, 1170, 1171, 1205), (1219, 1178, 1179, 1221), (1205, 1171, 1172, 1207), (1221, 1179, 1180, 1223), (1207, 1172, 1173, 1209), (1223, 1180, 1181, 1225), (1209, 1173, 1174, 1211), (1225, 1181, 1182, 1227), (1255, 1212, 1214, 1256), (1227, 1182, 1183, 1229), (1211, 1174, 1175, 1213), (1229, 1183, 1184, 1231), (1179, 1195, 1196, 1180), (1263, 1228, 1230, 1264), (1256, 1214, 1216, 1257), (1264, 1230, 1232, 1250), (1257, 1216, 1218, 1258), (1249, 1201, 1204, 1251), (1250, 1232, 1201, 1249), (1258, 1218, 1220, 1259), (1251, 1204, 1206, 1252), (1259, 1220, 1222, 1260), (1252, 1206, 1208, 1253), (1260, 1222, 1224, 1261), (1253, 1208, 1210, 1254), (1261, 1224, 1226, 1262), (1254, 1210, 1212, 1255), (1262, 1226, 1228, 1263), (1200, 1199, 1198, 1197, 1196, 1195, 1194, 1193, 1192, 1191, 1190, 1189, 1188, 1187, 1186, 1185), (1172, 1188, 1189, 1173), (1180, 1196, 1197, 1181), (1173, 1189, 1190, 1174), (1181, 1197, 1198, 1182), (1174, 1190, 1191, 1175), (1182, 1198, 1199, 1183), (1175, 1191, 1192, 1176), (1183, 1199, 1200, 1184), (1176, 1192, 1193, 1177), (1169, 1185, 1186, 1170), (1184, 1200, 1185, 1169), (1177, 1193, 1194, 1178), (1170, 1186, 1187, 1171), (1178, 1194, 1195, 1179), (1171, 1187, 1188, 1172), (1202, 1203, 1204, 1201), (1203, 1205, 1206, 1204), (1205, 1207, 1208, 1206), (1207, 1209, 1210, 1208), (1209, 1211, 1212, 1210), (1211, 1213, 1214, 1212), (1213, 1215, 1216, 1214), (1215, 1217, 1218, 1216), (1217, 1219, 1220, 1218), (1219, 1221, 1222, 1220), (1221, 1223, 1224, 1222), (1223, 1225, 1226, 1224), (1225, 1227, 1228, 1226), (1227, 1229, 1230, 1228), (1229, 1231, 1232, 1230), (1231, 1202, 1201, 1232), (1202, 1169, 1170, 1203), (1308, 1246, 1247, 1309), (1300, 1238, 1239, 1301), (1307, 1245, 1246, 1308), (1299, 1237, 1238, 1300), (1306, 1244, 1245, 1307), (1298, 1236, 1237, 1299), (1305, 1243, 1244, 1306), (1297, 1234, 1236, 1298), (1304, 1242, 1243, 1305), (1312, 1235, 1233, 1311), (1311, 1233, 1234, 1297), (1303, 1241, 1242, 1304), (1310, 1248, 1235, 1312), (1302, 1240, 1241, 1303), (1309, 1247, 1248, 1310), (1301, 1239, 1240, 1302), (1249, 1251, 1265, 1295), (1240, 1239, 1274, 1276), (1239, 1238, 1272, 1274), (1250, 1249, 1295, 1296), (1248, 1247, 1290, 1292), (1247, 1246, 1288, 1290), (1258, 1259, 1281, 1279), (1241, 1240, 1276, 1278), (1251, 1252, 1267, 1265), (1235, 1248, 1292, 1293), (1259, 1260, 1283, 1281), (1242, 1241, 1278, 1280), (1252, 1253, 1269, 1267), (1234, 1233, 1294, 1266), (1260, 1261, 1285, 1283), (1233, 1235, 1293, 1294), (1288, 1287, 1289, 1290), (1272, 1271, 1273, 1274), (1286, 1285, 1287, 1288), (1270, 1269, 1271, 1272), (1284, 1283, 1285, 1286), (1268, 1267, 1269, 1270), (1282, 1281, 1283, 1284), (1266, 1265, 1267, 1268), (1280, 1279, 1281, 1282), (1293, 1296, 1295, 1294), (1294, 1295, 1265, 1266), (1278, 1277, 1279, 1280), (1292, 1291, 1296, 1293), (1276, 1275, 1277, 1278), (1290, 1289, 1291, 1292), (1274, 1273, 1275, 1276), (1246, 1245, 1286, 1288), (1257, 1258, 1279, 1277), (1238, 1237, 1270, 1272), (1264, 1250, 1296, 1291), (1245, 1244, 1284, 1286), (1256, 1257, 1277, 1275), (1237, 1236, 1268, 1270), (1262, 1263, 1289, 1287), (1263, 1264, 1291, 1289), (1244, 1243, 1282, 1284), (1254, 1255, 1273, 1271), (1255, 1256, 1275, 1273), (1236, 1234, 1266, 1268), (1261, 1262, 1287, 1285), (1243, 1242, 1280, 1282), (1253, 1254, 1271, 1269), (1306, 1307, 1344, 1342), (1315, 1314, 1348, 1349), (1298, 1299, 1343, 1341), (1323, 1322, 1356, 1357), (1305, 1306, 1342, 1340), (1316, 1315, 1349, 1350), (1297, 1298, 1341, 1339), (1324, 1323, 1357, 1358), (1304, 1305, 1340, 1338), (1318, 1317, 1351, 1352), (1317, 1316, 1350, 1351), (1312, 1311, 1330, 1332), (1326, 1325, 1359, 1360), (1325, 1324, 1358, 1359), (1311, 1297, 1339, 1330), (1319, 1318, 1352, 1353), (1164, 1324, 1325, 1165), (1156, 1316, 1317, 1157), (1163, 1323, 1324, 1164), (1155, 1315, 1316, 1156), (1162, 1322, 1323, 1163), (1154, 1314, 1315, 1155), (1161, 1321, 1322, 1162), (1153, 1313, 1314, 1154), (1160, 1320, 1321, 1161), (1168, 1328, 1327, 1167), (1167, 1327, 1313, 1153), (1159, 1319, 1320, 1160), (1166, 1326, 1328, 1168), (1158, 1318, 1319, 1159), (1165, 1325, 1326, 1166), (1157, 1317, 1318, 1158), (1351, 1333, 1334, 1352), (1359, 1335, 1336, 1360), (1352, 1334, 1337, 1353), (1360, 1336, 1332, 1331), (1353, 1337, 1338, 1354), (1329, 1330, 1339, 1347), (1331, 1332, 1330, 1329), (1354, 1338, 1340, 1355), (1347, 1339, 1341, 1348), (1355, 1340, 1342, 1356), (1348, 1341, 1343, 1349), (1356, 1342, 1344, 1357), (1349, 1343, 1345, 1350), (1357, 1344, 1346, 1358), (1350, 1345, 1333, 1351), (1358, 1346, 1335, 1359), (1322, 1321, 1355, 1356), (1299, 1300, 1345, 1343), (1314, 1313, 1347, 1348), (1307, 1308, 1346, 1344), (1321, 1320, 1354, 1355), (1301, 1302, 1334, 1333), (1300, 1301, 1333, 1345), (1327, 1328, 1331, 1329), (1309, 1310, 1336, 1335), (1308, 1309, 1335, 1346), (1313, 1327, 1329, 1347), (1302, 1303, 1337, 1334), (1320, 1319, 1353, 1354), (1310, 1312, 1332, 1336), (1328, 1326, 1360, 1331), (1303, 1304, 1338, 1337)])
me_cube_167.polygons.foreach_set('use_smooth', [1, 1, 1, 1, 1, 1, 1, 1, 1, 1, 1, 1, 1, 1, 1, 1, 1, 1, 1, 1, 1, 1, 1, 1, 1, 1, 1, 1, 1, 1, 1, 1, 1, 1, 1, 1, 1, 1, 1, 1, 1, 1, 1, 1, 1, 1, 1, 1, 1, 1, 1, 1, 1, 1, 1, 1, 1, 1, 1, 1, 1, 1, 1, 1, 1, 1, 1, 1, 1, 1, 1, 1, 1, 1, 1, 1, 1, 1, 1, 1, 1, 1, 1, 1, 1, 1, 1, 1, 1, 1, 1, 1, 1, 1, 1, 1, 1, 1, 1, 1, 1, 1, 1, 1, 1, 1, 1, 1, 1, 1, 1, 1, 1, 1, 0, 0, 0, 0, 0, 0, 0, 0, 0, 0, 0, 0, 0, 0, 0, 0, 0, 0, 0, 0, 0, 0, 0, 0, 0, 0, 0, 0, 0, 0, 0, 0, 0, 0, 0, 0, 0, 0, 0, 0, 0, 0, 0, 0, 0, 0, 0, 0, 0, 0, 1, 1, 1, 1, 1, 1, 1, 1, 1, 1, 1, 1, 1, 1, 1, 1, 1, 1, 1, 1, 1, 1, 1, 1, 1, 1, 1, 1, 1, 1, 1, 1, 1, 1, 1, 1, 1, 1, 1, 1, 1, 1, 1, 1, 1, 1, 1, 1, 1, 1, 1, 1, 1, 1, 1, 1, 1, 1, 1, 1, 1, 1, 1, 1, 1, 1, 1, 1, 1, 1, 1, 1, 1, 1, 1, 1, 1, 1, 1, 1, 1, 1, 1, 1, 1, 1, 1, 1, 1, 1, 1, 1, 1, 1, 1, 1, 1, 1, 1, 1, 1, 1, 1, 1, 1, 1, 1, 1, 1, 1, 1, 1, 1, 1, 1, 1, 1, 1, 1, 1, 1, 1, 1, 1, 1, 1, 1, 1, 1, 1, 1, 1, 1, 1, 1, 1, 1, 1, 1, 1, 1, 1, 1, 1, 1, 1, 1, 1, 1, 1, 1, 1, 1, 1, 1, 1, 1, 1, 1, 1, 1, 1, 1, 1, 1, 1, 1, 1, 1, 1, 1, 1, 1, 1, 1, 1, 1, 1, 1, 1, 1, 1, 1, 1, 1, 1, 1, 1, 1, 1, 1, 1, 1, 1, 1, 1, 1, 1, 1, 1, 1, 1, 1, 1, 1, 1, 1, 1, 1, 1, 1, 1, 1, 1, 1, 1, 1, 1, 1, 1, 1, 1, 1, 1, 1, 1, 1, 1, 1, 1, 1, 1, 1, 1, 1, 1, 1, 1, 1, 1, 1, 1, 1, 1, 1, 1, 1, 1, 1, 1, 1, 1, 1, 1, 1, 1, 1, 1, 1, 1, 1, 1, 1, 1, 1, 1, 1, 1, 1, 1, 1, 1, 1, 1, 1, 1, 1, 1, 1, 1, 1, 1, 1, 1, 1, 1, 1, 1, 1, 1, 1, 1, 1, 1, 1, 1, 1, 1, 1, 1, 1, 1, 1, 1, 1, 1, 1, 1, 1, 1, 1, 1, 1, 1, 1, 1, 1, 1, 1, 1, 1, 1, 1, 1, 1, 1, 1, 1, 1, 1, 1, 1, 1, 1, 1, 1, 1, 1, 1, 1, 1, 1, 1, 1, 1, 1, 1, 1, 1, 1, 1, 1, 1, 1, 1, 1, 1, 1, 1, 1, 1, 1, 1, 1, 1, 1, 1, 1, 1, 1, 1, 1, 1, 1, 1, 1, 1, 1, 1, 1, 1, 1, 1, 1, 1, 1, 1, 1, 1, 1, 1, 1, 1, 1, 1, 1, 1, 1, 1, 1, 1, 1, 1, 1, 1, 1, 1, 1, 1, 1, 1, 1, 1, 1, 1, 1, 1, 1, 1, 1, 1, 1, 1, 1, 1, 1, 1, 1, 1, 1, 1, 1, 1, 1, 1, 1, 1, 1, 1, 1, 1, 1, 1, 1, 1, 1, 1, 1, 1, 1, 1, 1, 1, 1, 1, 1, 1, 1, 1, 1, 1, 1, 1, 1, 1, 1, 1, 1, 1, 1, 1, 1, 1, 1, 1, 1, 1, 1, 1, 1, 1, 1, 1, 1, 1, 1, 1, 1, 1, 1, 1, 1, 1, 1, 1, 1, 1, 1, 1, 1, 1, 1, 1, 1, 1, 1, 1, 1, 1, 1, 1, 1, 1, 1, 1, 1, 1, 1, 1, 1, 1, 1, 1, 1, 1, 1, 1, 1, 1, 1, 1, 1, 1, 1, 1, 1, 1, 1, 1, 1, 1, 1, 1, 1, 1, 1, 1, 1, 1, 1, 1, 1, 1, 1, 1, 1, 1, 1, 1, 1, 1, 1, 1, 1, 1, 1, 1, 1, 1, 1, 1, 1, 1, 1, 1, 1, 1, 1, 1, 1, 1, 1, 1, 1, 1, 1, 1, 1, 1, 1, 1, 1, 1, 1, 1, 1, 1, 1, 1, 1, 1, 1, 1, 1, 1, 1, 1, 1, 1, 1, 1, 1, 1, 1, 1, 1, 1, 1, 1, 1, 1, 1, 1, 1, 1, 1, 1, 1, 1, 1, 1, 1, 1, 1, 1, 1, 1, 1, 1, 1, 1, 1, 1, 1, 1, 1, 1, 1, 1, 1, 1, 1, 1, 1, 1, 1, 1, 1, 1, 1, 1, 1, 1, 1, 1, 1, 1, 1, 1, 1, 1, 1, 1, 1, 1, 1, 1, 1, 1, 1, 1, 1, 1, 1, 1, 1, 1, 1, 1, 1, 1, 1, 1, 1, 1, 1, 1, 1, 1, 1, 1, 1, 1, 1, 1, 1, 1, 1, 1, 1, 1, 1, 1, 1, 1, 1, 1, 1, 1, 1, 1, 1, 1, 1, 1, 1, 1, 1, 1, 1, 1, 1, 1, 1, 1, 1, 1, 1, 1, 1, 1, 1, 1, 1, 1, 1, 1, 1, 1, 1, 1, 1, 1, 1, 1, 1, 1, 1, 1, 1, 1, 1, 1, 1, 1, 1, 1, 1, 1, 1, 1, 1, 1, 1, 1, 1, 1, 1, 1, 1, 1, 1, 1, 1, 1, 1, 1, 1, 1, 1, 1, 1, 1, 1, 1, 1, 1, 1, 1, 1, 1, 1, 1, 1, 1, 1, 1, 1, 1, 1, 1, 1, 1, 1, 1, 1, 1, 1, 1, 1, 1, 1, 1, 1, 1, 1, 1, 1, 1, 1, 1, 1, 1, 1, 1, 1, 1, 1, 1, 1, 1, 1, 1, 1, 1, 1, 1, 1, 1, 1, 1, 1, 1, 1, 1, 1, 1, 1, 1, 1, 1, 1, 1, 1, 1, 1, 1, 1, 1, 1, 1, 1, 1, 1, 1, 1, 1, 1, 1, 1, 1, 1, 1, 1, 1, 1, 1, 1, 1, 1, 1, 1, 1, 1, 1, 1, 1, 1, 1, 1, 1, 1, 1, 1, 1, 1, 1, 1, 1, 1, 1, 1, 1, 1, 1, 1, 1, 1, 1, 1, 1, 1, 1, 1, 1, 1, 1, 1, 1, 1, 1, 1, 1, 1, 1, 1, 1, 1, 1, 1, 1, 1, 1, 1, 1, 1, 1, 1, 1, 1, 1, 1, 1, 1, 1, 1, 1, 1, 1, 1, 1, 1, 1, 1, 1, 1, 1, 1, 1, 1, 1, 1, 1, 1, 1, 1, 1, 1, 1, 1, 1, 1, 1, 1, 1, 1, 1, 1, 1, 1, 1, 1, 1, 1, 1, 1, 1, 1, 1, 1, 1, 1, 1, 1, 1, 1, 1, 1, 1, 1, 1, 1, 1, 1, 1, 1, 1, 1, 1, 1, 1, 1, 1, 1, 1, 1, 1, 1, 1, 1, 1, 1, 1, 1, 1, 1, 1, 1, 1, 1, 1, 1, 1, 1, 1, 1, 1, 1, 1, 1, 1, 1, 1, 1, 1, 1, 1, 1, 1, 1, 1, 1, 1, 1, 1, 1, 1, 1, 1, 1, 1, 1, 1, 1, 1, 1, 1, 1, 1, 1, 1, 1, 1, 1, 1, 1, 1, 1, 1])
me_cube_167.polygons.foreach_set('material_index', [2, 3, 2, 3, 2, 2, 3, 2, 3, 3, 3, 3, 2, 2, 2, 2, 2, 2, 2, 2, 2, 2, 2, 2, 2, 3, 2, 3, 1, 1, 1, 1, 1, 1, 1, 1, 1, 1, 1, 3, 3, 3, 3, 3, 3, 3, 2, 3, 2, 2, 3, 2, 2, 3, 2, 2, 2, 2, 3, 2, 3, 2, 2, 3, 2, 3, 3, 3, 3, 2, 2, 2, 2, 2, 2, 2, 2, 2, 2, 2, 2, 2, 3, 2, 3, 1, 1, 1, 1, 1, 1, 1, 1, 1, 1, 1, 3, 3, 3, 3, 3, 3, 3, 2, 3, 2, 2, 3, 2, 2, 3, 2, 2, 2, 0, 0, 0, 0, 0, 0, 0, 0, 0, 0, 0, 0, 0, 0, 0, 0, 0, 0, 0, 0, 0, 0, 0, 0, 0, 0, 0, 0, 0, 0, 0, 0, 0, 0, 0, 0, 0, 0, 0, 0, 0, 0, 0, 0, 0, 0, 0, 0, 0, 0, 0, 0, 0, 0, 0, 0, 0, 0, 0, 1, 1, 1, 1, 1, 1, 0, 0, 0, 0, 0, 0, 0, 0, 0, 0, 0, 0, 0, 0, 1, 1, 1, 1, 1, 1, 1, 1, 1, 1, 1, 1, 1, 1, 0, 0, 0, 0, 0, 0, 0, 0, 0, 0, 0, 0, 1, 1, 1, 1, 1, 1, 0, 0, 0, 0, 0, 0, 0, 0, 0, 0, 0, 0, 0, 0, 1, 1, 1, 1, 1, 1, 1, 1, 1, 1, 1, 1, 1, 1, 0, 0, 0, 0, 0, 0, 0, 0, 0, 0, 1, 1, 1, 1, 1, 1, 1, 1, 1, 1, 1, 1, 1, 1, 1, 1, 1, 0, 0, 0, 0, 0, 0, 0, 0, 0, 0, 0, 0, 0, 0, 0, 0, 0, 0, 0, 0, 0, 0, 0, 0, 0, 0, 0, 0, 0, 0, 0, 0, 0, 0, 0, 0, 0, 0, 0, 0, 0, 0, 0, 0, 0, 0, 0, 0, 0, 0, 0, 0, 0, 0, 0, 0, 0, 0, 0, 0, 1, 1, 1, 1, 1, 1, 1, 1, 1, 1, 1, 1, 1, 1, 1, 1, 1, 0, 0, 0, 0, 0, 0, 0, 0, 0, 0, 0, 0, 0, 0, 0, 0, 0, 0, 0, 0, 0, 0, 0, 0, 0, 0, 0, 0, 0, 0, 0, 0, 0, 0, 0, 0, 0, 0, 0, 0, 0, 0, 0, 0, 0, 0, 0, 0, 0, 0, 0, 0, 0, 0, 0, 0, 0, 0, 0, 0, 0, 0, 0, 0, 0, 0, 0, 0, 0, 0, 0, 0, 0, 0, 0, 0, 0, 0, 0, 0, 0, 0, 1, 1, 1, 1, 1, 1, 1, 1, 0, 0, 0, 0, 0, 0, 0, 0, 0, 0, 0, 0, 0, 0, 0, 0, 0, 0, 0, 0, 0, 0, 0, 0, 0, 0, 0, 0, 0, 0, 0, 0, 0, 0, 0, 0, 0, 0, 0, 0, 0, 0, 0, 0, 0, 0, 0, 0, 0, 0, 0, 0, 0, 0, 1, 1, 1, 1, 1, 1, 1, 1, 0, 0, 0, 0, 0, 0, 0, 0, 0, 0, 0, 0, 0, 0, 0, 0, 0, 0, 0, 0, 0, 0, 0, 0, 0, 1, 1, 1, 1, 1, 1, 1, 1, 1, 1, 1, 1, 1, 1, 1, 1, 1, 1, 1, 1, 1, 1, 1, 1, 1, 1, 1, 1, 1, 1, 1, 1, 1, 1, 1, 1, 1, 1, 1, 1, 1, 1, 1, 1, 1, 1, 1, 1, 1, 1, 1, 1, 1, 1, 1, 1, 1, 1, 1, 1, 1, 1, 1, 1, 1, 1, 1, 1, 1, 1, 1, 1, 1, 1, 1, 1, 1, 1, 1, 1, 1, 1, 1, 1, 1, 1, 1, 1, 1, 1, 1, 1, 1, 1, 1, 1, 1, 1, 1, 1, 1, 1, 1, 1, 1, 1, 1, 1, 1, 1, 1, 1, 1, 1, 1, 1, 1, 1, 1, 1, 1, 1, 1, 1, 1, 1, 1, 1, 1, 1, 1, 1, 1, 1, 1, 1, 1, 1, 1, 1, 1, 1, 1, 1, 1, 1, 1, 1, 1, 1, 1, 1, 1, 1, 1, 1, 1, 1, 1, 1, 1, 1, 1, 1, 1, 1, 1, 1, 1, 1, 1, 1, 1, 1, 1, 1, 1, 1, 1, 1, 1, 1, 1, 1, 1, 1, 1, 1, 1, 1, 1, 1, 1, 1, 1, 1, 1, 1, 1, 1, 1, 1, 1, 1, 1, 1, 1, 1, 1, 1, 1, 1, 1, 1, 1, 1, 1, 1, 1, 1, 1, 1, 1, 1, 1, 1, 1, 1, 1, 1, 1, 1, 1, 1, 1, 1, 1, 1, 1, 1, 1, 1, 1, 1, 1, 1, 1, 1, 1, 1, 1, 1, 1, 1, 1, 1, 1, 1, 1, 1, 1, 1, 1, 1, 1, 1, 1, 1, 1, 1, 1, 1, 1, 1, 1, 1, 1, 1, 1, 1, 1, 1, 1, 1, 1, 1, 1, 1, 1, 1, 1, 1, 1, 1, 1, 1, 1, 1, 1, 1, 1, 1, 1, 1, 3, 3, 3, 3, 3, 3, 3, 3, 0, 3, 3, 3, 3, 3, 2, 3, 3, 3, 2, 2, 2, 2, 2, 2, 2, 2, 2, 2, 2, 2, 2, 2, 0, 3, 3, 3, 3, 3, 3, 3, 3, 2, 2, 2, 3, 3, 3, 3, 3, 3, 3, 3, 0, 3, 3, 3, 3, 3, 2, 3, 3, 3, 2, 2, 2, 2, 2, 2, 2, 2, 2, 2, 2, 2, 2, 2, 0, 3, 3, 3, 3, 3, 3, 3, 3, 2, 2, 2, 0, 0, 0, 0, 0, 0, 0, 0, 0, 0, 0, 0, 0, 0, 0, 0, 0, 0, 0, 0, 0, 0, 0, 0, 0, 0, 0, 0, 0, 0, 0, 0, 0, 0, 0, 0, 0, 0, 0, 0, 2, 2, 2, 2, 2, 2, 2, 2, 2, 2, 2, 2, 2, 2, 2, 2, 2, 2, 2, 2, 2, 2, 2, 2, 2, 2, 2, 2, 2, 2, 2, 2, 2, 3, 3, 3, 3, 3, 3, 3, 3, 3, 3, 3, 3, 3, 3, 3, 3, 0, 0, 0, 0, 0, 0, 0, 0, 2, 2, 2, 2, 2, 0, 2, 2, 2, 2, 2, 2, 2, 2, 2, 2, 2, 2, 3, 3, 3, 3, 3, 3, 0, 0, 0, 2, 2, 2, 2, 2, 0, 0, 0, 0, 2, 0, 0, 0, 0, 0, 0, 0, 0, 0, 0, 0, 0, 0, 0, 0, 0, 0, 0, 0, 0, 0, 0, 0, 0, 0, 0, 0, 0, 0, 0, 0, 0, 1, 0, 0, 0, 0, 0, 0, 0, 0, 0, 0, 0, 0, 0, 0, 0, 0, 0, 0, 0, 0, 0, 0, 0, 0, 0, 0, 0, 0, 0, 0, 0, 0, 0, 0, 0, 0, 0, 0, 0, 0, 0, 0, 0, 0, 0, 0, 0, 0, 0, 0, 0, 0, 0, 0, 0, 0, 0, 0, 0, 0, 0, 0, 0, 0, 0, 0, 0, 0, 0, 0, 0, 0, 0, 0, 0, 0, 0, 0, 0, 0, 0, 0, 0, 0, 0, 0, 0, 0, 0, 0, 0, 0, 0, 0, 0, 0, 0, 0, 0, 0, 0, 0, 0, 0, 0, 0, 0, 0, 0, 0, 0, 0, 0, 0, 0, 0, 0, 0, 0, 0, 0, 0, 0, 0, 0, 0, 0, 0, 0, 0, 0, 0, 0, 0, 0, 0, 0, 0, 0, 0, 0, 0, 0, 0, 0, 0, 0, 0, 0, 0, 0, 0, 0, 0, 0, 0, 0, 0, 0, 0])
me_cube_167.materials.append(mat_black)
me_cube_167.materials.append(mat_grey)
me_cube_167.materials.append(mat_white)
me_cube_167.materials.append(mat_main)
me_cube_167.use_remesh_preserve_volume = False
me_cube_167.use_remesh_preserve_attributes = False
me_cube_167.use_mirror_vertex_groups = False
me_cube_167.update()

# ---- objects
ob_magazine_smg_2 = bpy.data.objects.new('Magazine_SMG_2', me_cube_000)
ob_smg_2 = bpy.data.objects.new('SMG_2', me_cube_167)

# ---- transforms, parenting, visibility, modifiers, constraints
ob_magazine_smg_2.location = (0.5789, -2.008e-08, 0.1495)
ob_magazine_smg_2.lineart.crease_threshold = 0.0
_m = ob_magazine_smg_2.modifiers.new('Auto Smooth', 'NODES')
_m.node_group = ng_auto_smooth
_gi = [s.identifier for s in ng_auto_smooth.interface.items_tree if s.item_type == 'SOCKET' and s.in_out == 'INPUT']
_m[_gi[1]] = 0.5568  # Angle
ob_smg_2.location = (0.0, 0.0, 0.0)
ob_smg_2.lineart.crease_threshold = 0.0
_m = ob_smg_2.modifiers.new('Auto Smooth', 'NODES')
_m.node_group = ng_auto_smooth
_gi = [s.identifier for s in ng_auto_smooth.interface.items_tree if s.item_type == 'SOCKET' and s.in_out == 'INPUT']
_m[_gi[1]] = 0.5568  # Angle

# ---- collection membership
col_collection_1.objects.link(ob_magazine_smg_2)
col_collection_1.objects.link(ob_smg_2)

# ---- scene / render settings (as saved in the file)
scene.frame_start = 1; scene.frame_end = 250; scene.frame_set(0)
scene.render.engine = 'CYCLES'
scene.render.resolution_x = 1000
scene.render.resolution_y = 1000
scene.render.dither_intensity = 0.0
scene.cycles.samples = 200
scene.cycles.sampling_pattern = 'TABULATED_SOBOL'
scene.cycles.light_sampling_threshold = 0.0
scene.cycles.use_adaptive_sampling = False
scene.cycles.use_light_tree = False
scene.cycles.caustics_reflective = False
scene.cycles.caustics_refractive = False
scene.cycles.blur_glossy = 0.0
scene.cycles.max_bounces = 2
scene.cycles.pixel_filter_type = 'GAUSSIAN'
scene.cycles.sample_clamp_indirect = 0.0
scene.view_settings.view_transform = 'Standard'
bpy.context.view_layer.update()

# ---- added for rendering (the .blend has no active camera): camera
cam_auto = bpy.data.cameras.new('AutoCamera')
cam_auto.lens = 50.0
cam_auto.sensor_width = 36.0
cam_auto.clip_end = 1000.0
ob_auto_camera = bpy.data.objects.new('AutoCamera', cam_auto)
scene.collection.objects.link(ob_auto_camera)
ob_auto_camera.location = (2.32478, -2.58573, 1.84738)
ob_auto_camera.rotation_euler = (1.09748, -7.21219e-08, 0.694738)
scene.camera = ob_auto_camera
bpy.context.view_layer.update()
